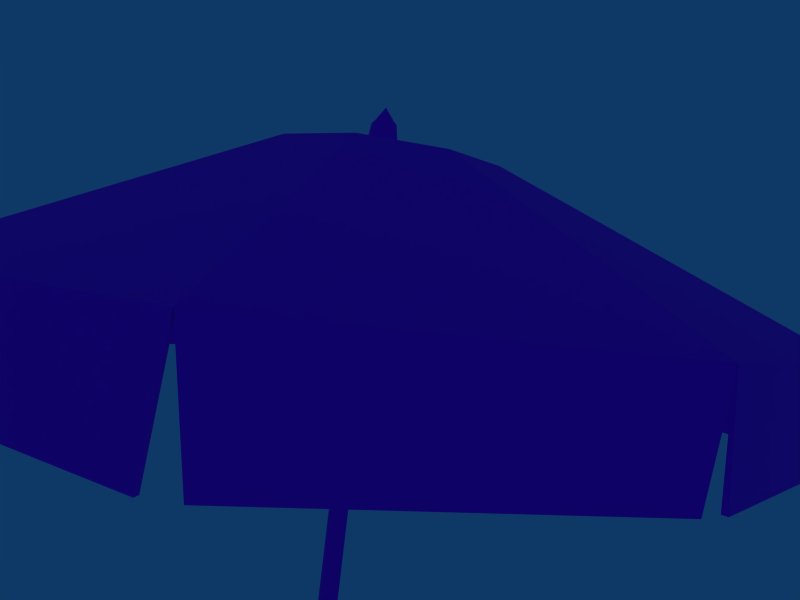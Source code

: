 # Source: cafe_table_001.blend  (saved by Blender 3.0.42; exported with 4.5.12 LTS)
import bpy
from mathutils import Matrix  # noqa: F401  (used for matrix-valued properties, if any)

bpy.ops.wm.read_factory_settings(use_empty=True)
scene = bpy.context.scene
scene.name = 'Scene'

# ---- collections
col_collection_1 = bpy.data.collections.new('Collection 1'); scene.collection.children.link(col_collection_1)
col_collection_3 = bpy.data.collections.new('Collection 3'); scene.collection.children.link(col_collection_3)
col_collection_3.hide_render = True
col_collection_3.hide_viewport = True

# ---- images (referenced by path relative to the original .blend; pixels are not part of the script)
import os
ASSET_DIR = os.environ.get("B2B_ASSET_DIR", "")  # directory of the original .blend (textures are referenced by path, not embedded)
HERE = os.path.dirname(os.path.abspath(__file__))  # packed textures are extracted next to this script under _unpacked/

def load_image(name, relpath, width, height, colorspace="sRGB"):
    """Load a texture the original file referenced (path relative to the .blend, or extracted next to this script)."""
    p = next((c for c in (os.path.join(HERE, relpath), os.path.join(ASSET_DIR, relpath)) if relpath and os.path.exists(c)), "")
    if p:
        img = bpy.data.images.load(p, check_existing=True)
        img.name = name
    else:  # same state as the original file: an image datablock whose file is absent (Cycles renders it pink)
        img = bpy.data.images.new(name, width, height)
        img.source = "FILE"
        img.filepath = "//" + (relpath or name)
    img.colorspace_settings.name = colorspace
    return img
img_cafe_table_001_tx512_png = load_image('cafe_table_001_tx512.png', 'cafe_table_001_tx512.png', 1024, 1024, 'sRGB')

# ---- materials (node trees are filled in below, after node groups)
mat_material = bpy.data.materials.new('Material')

# ---- material node trees
mat_material.use_nodes = True; mat_material.node_tree.nodes.clear()
_N = mat_material.node_tree.nodes; _L = mat_material.node_tree.links
n0 = _N.new('ShaderNodeBsdfPrincipled'); n0.name = 'Principled BSDF'; n0.location = (10, 300)
n0.distribution = 'GGX'
n0.subsurface_method = 'RANDOM_WALK_SKIN'
n0.inputs[3].default_value = 1.45
n0.inputs[27].default_value = (0.0, 0.0, 0.0, 1.0)
n0.inputs[28].default_value = 1.0
n1 = _N.new('ShaderNodeOutputMaterial'); n1.name = 'Material Output'; n1.location = (300, 300)
n2 = _N.new('ShaderNodeTexImage'); n2.name = 'Image Texture'; n2.location = (-280, 280)
n2.image = img_cafe_table_001_tx512_png
_L.new(n0.outputs[0], n1.inputs[0])
_L.new(n2.outputs[0], n0.inputs[0])
n1.is_active_output = True

# ---- world
world_world = bpy.data.worlds.new('World'); scene.world = world_world
world_world.color = (0.05656, 0.2208, 0.4)
world_world.use_sun_shadow = False
world_world.sun_shadow_jitter_overblur = 0.0
world_world.cycles.sampling_method = 'MANUAL'
world_world.cycles.sample_map_resolution = 256

# ---- cameras
cam_camera = bpy.data.cameras.new('Camera')
cam_camera.passepartout_alpha = 0.2
cam_camera.clip_end = 100.0
cam_camera.lens = 35.0
cam_camera.sensor_width = 32.0
cam_camera.sensor_height = 18.0
cam_camera.ortho_scale = 7.314
cam_camera.show_passepartout = False
cam_camera.show_safe_areas = True
cam_camera.dof.focus_distance = 0.0
cam_camera.dof.aperture_fstop = 128.0

# ---- lights
light_spot = bpy.data.lights.new('Spot', 'POINT')
light_spot.transmission_factor = 0.0
light_spot.cutoff_distance = 30.0
light_spot.energy = 100.0
light_spot.shadow_buffer_clip_start = 8.0
light_spot.shadow_soft_size = 1.0
light_spot.shadow_maximum_resolution = 0.006
light_spot.use_absolute_resolution = True
light_spot.cycles.use_multiple_importance_sampling = False

# ---- meshes
me_cafe_table = bpy.data.meshes.new('cafe_table')
me_cafe_table.from_pydata([(0.406, 0.406, 0.8322), (0.406, -0.406, 0.8322), (-0.406, -0.406, 0.8322), (-0.406, 0.406, 0.8322), (0.3999, 0.399, 0.9013), (0.3999, -0.399, 0.9013), (-0.4001, -0.399, 0.9013), (-0.4001, 0.399, 0.9013), (-0.3753, -0.4702, 0.8271), (-0.3753, 0.4702, 0.8271), (-0.3753, 0.4702, 0.903), (-0.3753, -0.4702, 0.903), (0.3749, 0.4702, 0.8271), (0.3749, 0.4702, 0.903), (0.3749, -0.4702, 0.903), (0.3749, -0.4702, 0.8271), (0.4702, 0.3731, 0.8271), (-0.4702, 0.373, 0.8271), (-0.4702, 0.373, 0.903), (0.4702, 0.3731, 0.903), (-0.3753, 0.373, 0.8271), (0.3749, 0.373, 0.8271), (-0.3753, -0.3731, 0.8271), (0.3749, -0.3731, 0.8271), (-0.4702, -0.373, 0.8271), (-0.4702, -0.373, 0.903), (0.4702, -0.373, 0.903), (0.4702, -0.373, 0.8271), (-0.4183, -0.4161, 0.00275), (-0.5009, -0.4161, 0.00275), (-0.5009, -0.5006, 0.00275), (-0.4183, -0.5006, 0.00275), (0.418, -0.4161, 0.00275), (0.5008, -0.4161, 0.00275), (0.418, -0.5006, 0.00275), (0.5008, -0.5006, 0.00275), (0.5008, 0.4161, 0.00275), (0.418, 0.4161, 0.00275), (0.5008, 0.5006, 0.00275), (-0.5009, 0.4161, 0.00275), (-0.4183, 0.4161, 0.00275), (-0.5009, 0.5006, 0.00275), (0.418, 0.5006, 0.00275), (-0.4183, 0.5006, 0.00275), (-0.4174, -0.4153, 0.01943), (-0.5003, -0.4152, 0.01943), (-0.4393, -0.4391, 0.01935), (-0.4174, -0.5, 0.01943), (-0.5003, 0.4153, 0.01822), (-0.4175, 0.4153, 0.01822), (-0.4394, 0.4391, 0.01829), (-0.4175, 0.5001, 0.01822), (0.5003, -0.4153, 0.01784), (0.4172, -0.4153, 0.01784), (0.4172, -0.5001, 0.01784), (0.4393, -0.4392, 0.01796), (0.417, 0.4152, 0.02011), (0.5002, 0.4152, 0.02011), (0.4393, 0.4391, 0.01995), (0.417, 0.5, 0.02011), (-0.3753, -0.3731, 0.8271), (0.3749, -0.3731, 0.8271), (-0.3753, 0.373, 0.8271), (0.3749, 0.373, 0.8271), (0.3607, 0.3589, 0.8647), (-0.3611, 0.3589, 0.8647), (0.3607, -0.3589, 0.8647), (-0.3611, -0.3589, 0.8647), (-0.00018, 0.4702, 0.8271), (-0.00018, 0.4702, 0.903), (-0.0001803, -0.4702, 0.903), (-0.0001801, -0.4702, 0.8271), (-0.00018, 0.373, 0.8271), (-0.0001801, -0.3731, 0.8271), (-6.669e-05, 0.3797, 0.8996), (-6.702e-05, -0.3797, 0.8996), (-0.0001801, -0.3731, 0.8271), (-0.0001571, 0.373, 0.8271), (-0.00018, 0.3589, 0.8647), (-0.0001581, -0.3589, 0.8647), (0.4702, 1.022e-05, 0.8271), (0.3749, -1.865e-05, 0.8271), (0.4702, 9.964e-06, 0.903), (-0.4702, -5.69e-06, 0.903), (-0.3753, -1.854e-05, 0.8271), (-0.4702, -5.648e-06, 0.8271), (-0.3808, -2.444e-05, 0.8996), (0.3807, -1.542e-06, 0.8996), (-0.3753, -4.131e-05, 0.8271), (0.3749, -1.865e-05, 0.8271), (0.3607, -4.057e-05, 0.8647), (-0.3611, -1.854e-05, 0.8647), (-7.634e-05, -0.03513, 0.9069), (-7.631e-05, 0.0351, 0.9069), (0.03513, -1.3e-05, 0.9069), (-0.03529, -1.512e-05, 0.9069), (-0.023, -0.02287, 0.9079), (0.02284, 0.02285, 0.9079), (0.02284, -0.02287, 0.9079), (-0.023, 0.02285, 0.9079), (-9.624e-05, 0.03317, 0.8789), (-9.421e-05, -0.0332, 0.8789), (0.03328, -1.606e-05, 0.8789), (-0.03347, -1.402e-05, 0.8789), (-0.02183, 0.02159, 0.878), (0.02163, -0.02162, 0.878), (0.02162, 0.02159, 0.878), (-0.02183, -0.02162, 0.878), (-0.01885, 0.0187, 0.2554), (0.01869, -0.01873, 0.2554), (0.01869, 0.01871, 0.2554), (-0.01885, -0.01873, 0.2554), (-0.02891, -1.474e-05, 0.2554), (0.02875, -1.3e-05, 0.2554), (-7.67e-05, 0.02874, 0.2554), (-7.673e-05, -0.02877, 0.2554), (-0.02891, -1.474e-05, 2.679), (-0.01885, 0.0187, 2.679), (-7.67e-05, 0.02874, 2.679), (0.01869, -0.01873, 2.679), (0.02875, -1.3e-05, 2.679), (-7.673e-05, -0.02877, 2.679), (0.01869, 0.01871, 2.679), (-0.01885, -0.01873, 2.679), (-0.04282, -1.558e-05, 0.2554), (-0.02791, 0.02774, 0.2554), (-7.585e-05, 0.04262, 0.2554), (0.02775, -0.02777, 0.2554), (0.04267, -1.301e-05, 0.2554), (-7.588e-05, -0.04264, 0.2554), (0.02775, 0.02774, 0.2554), (-0.02791, -0.02777, 0.2554), (-0.04282, -1.558e-05, 0.189), (-0.02791, 0.02774, 0.189), (-7.585e-05, 0.04262, 0.189), (0.02775, -0.02777, 0.189), (0.04267, -1.301e-05, 0.189), (-7.588e-05, -0.04264, 0.189), (0.02775, 0.02774, 0.189), (-0.02791, -0.02777, 0.189), (-0.034, -1.504e-05, 0.189), (-0.02216, 0.02201, 0.189), (-7.639e-05, 0.03382, 0.189), (0.02201, -0.02204, 0.189), (0.03385, -1.3e-05, 0.189), (-7.642e-05, -0.03385, 0.189), (0.02201, 0.02201, 0.189), (-0.02216, -0.02204, 0.189), (-0.034, -1.504e-05, 0.1446), (-0.02216, 0.02201, 0.1446), (-7.639e-05, 0.03382, 0.1446), (0.02201, -0.02204, 0.1446), (0.03385, -1.3e-05, 0.1446), (-7.642e-05, -0.03385, 0.1446), (0.02201, 0.02201, 0.1446), (-0.02216, -0.02204, 0.1446), (-0.2187, -2.622e-05, 0.1065), (-0.1424, 0.1419, 0.1065), (-6.504e-05, 0.218, 0.1065), (0.1423, -0.142, 0.1065), (0.2186, -1.307e-05, 0.1065), (-6.523e-05, -0.2181, 0.1065), (0.1423, 0.1419, 0.1065), (-0.1424, -0.142, 0.1065), (-0.1424, 0.1419, 0.01354), (-0.2187, -2.622e-05, 0.01354), (-6.504e-05, 0.218, 0.01354), (0.1423, -0.142, 0.01354), (0.2186, -1.307e-05, 0.01354), (-6.523e-05, -0.2181, 0.01354), (0.1423, 0.1419, 0.01354), (-0.1424, -0.142, 0.01354), (-0.105, 0.1046, 0.002975), (-0.1613, -2.275e-05, 0.002975), (-6.857e-05, 0.1608, 0.002975), (0.1049, -0.1047, 0.002975), (0.1611, -1.305e-05, 0.002975), (-6.87e-05, -0.1608, 0.002975), (0.1049, 0.1047, 0.002975), (-0.105, -0.1047, 0.002975), (-7.847e-05, -1.299e-05, 0.002975), (-0.1473, 0.1468, 0.06216), (-0.2262, -2.667e-05, 0.06216), (-6.458e-05, 0.2255, 0.06216), (0.1471, -0.1468, 0.06216), (0.226, -1.307e-05, 0.06216), (-6.478e-05, -0.2255, 0.06216), (0.1471, 0.1468, 0.06216), (-0.1473, -0.1468, 0.06216), (-0.308, -3.162e-05, 2.649), (-0.2005, 0.1999, 2.649), (-5.954e-05, 0.3071, 2.649), (0.2004, -0.1999, 2.649), (0.3078, -1.31e-05, 2.649), (-5.981e-05, -0.3071, 2.649), (0.2004, 0.1999, 2.649), (-0.2005, -0.1999, 2.649), (-0.8653, 0.8628, 2.232), (-1.329, -9.334e-05, 2.232), (3.257e-06, 1.325, 2.232), (0.8652, -0.8629, 2.232), (1.329, -1.341e-05, 2.232), (2.132e-06, -1.326, 2.232), (0.8652, 0.8629, 2.232), (-0.8653, -0.863, 2.232), (0.8231, -0.8854, 1.953), (0.04208, -1.303, 1.953), (-0.0327, -1.308, 1.953), (-0.8326, -0.8804, 1.953), (-1.314, -0.0274, 1.953), (-0.88, -0.8357, 1.953), (-0.8837, 0.8286, 1.953), (-1.311, 0.0341, 1.953), (-0.8324, 0.8804, 1.953), (-0.0329, 1.308, 1.953), (0.04547, 1.301, 1.953), (0.8197, 0.8872, 1.953), (1.31, 0.03582, 1.953), (0.8845, 0.8271, 1.953), (0.8799, -0.8356, 1.953), (1.314, -0.02729, 1.953), (0.8344, -0.8975, 1.953), (0.04266, -1.321, 1.953), (-0.03315, -1.326, 1.953), (-0.844, -0.8925, 1.953), (-0.892, -0.8471, 1.953), (-1.332, -0.02777, 1.953), (-1.329, 0.03457, 1.953), (-0.8957, 0.84, 1.953), (-0.8438, 0.8925, 1.953), (-0.03335, 1.326, 1.953), (0.8309, 0.8993, 1.953), (0.04609, 1.319, 1.953), (1.328, 0.03631, 1.953), (0.8966, 0.8384, 1.953), (1.332, -0.02766, 1.953), (0.8919, -0.8471, 1.953), (0.8704, -0.869, 2.234), (-0.0005625, -1.336, 2.234), (-0.8713, -0.8665, 2.234), (-1.333, -0.0005897, 2.234), (-0.8697, 0.8662, 2.234), (-0.0002743, 1.332, 2.234), (0.8717, 0.8682, 2.234), (1.338, -0.0003288, 2.234), (0.001604, -0.3484, 2.667), (0.2277, -0.2272, 2.667), (-0.3443, -0.001753, 2.667), (-0.2244, -0.2265, 2.667), (-0.224, 0.2232, 2.667), (0.001679, 0.3441, 2.667), (0.228, 0.2238, 2.667), (0.349, -0.001686, 2.667), (0.000702, -0.04645, 2.702), (0.03064, -0.0304, 2.702), (-0.04511, -0.0005458, 2.702), (-0.02923, -0.03031, 2.702), (-0.02918, 0.02925, 2.702), (0.0007119, 0.04525, 2.702), (0.03069, 0.02932, 2.702), (0.04671, -0.0005368, 2.702), (0.0007216, -0.03751, 2.757), (0.02482, -0.02459, 2.757), (-0.03616, -0.0005563, 2.757), (-0.02337, -0.02452, 2.757), (-0.02333, 0.02343, 2.757), (0.0007296, 0.03631, 2.757), (0.02486, 0.02348, 2.757), (0.03776, -0.0005491, 2.757), (0.0007433, -0.0276, 2.768), (0.01838, -0.01815, 2.768), (-0.01689, -0.0181, 2.768), (-0.02624, -0.000568, 2.768), (-0.01685, 0.01698, 2.768), (0.0007492, 0.02641, 2.768), (0.0184, 0.01702, 2.768), (0.02784, -0.0005627, 2.768), (0.0008026, -0.0005998, 2.805)], [], [(0, 4, 19, 16), (1, 5, 14, 15), (2, 6, 25, 24), (4, 0, 12, 13), (9, 3, 7, 10), (11, 6, 2, 8), (12, 68, 69, 13), (14, 70, 71, 15), (13, 69, 74, 4), (15, 71, 73, 23), (20, 9, 68, 72), (18, 83, 86, 7), (18, 7, 3, 17), (19, 82, 80, 16), (4, 87, 82, 19), (16, 80, 81, 21), (26, 5, 1, 27), (6, 11, 70, 75), (24, 85, 84, 22), (25, 83, 85, 24), (24, 22, 44, 45), (2, 24, 45, 46), (22, 8, 47, 44), (23, 27, 52, 53), (15, 23, 53, 54), (27, 1, 55, 52), (16, 21, 56, 57), (0, 16, 57, 58), (20, 17, 48, 49), (17, 3, 50, 48), (21, 12, 59, 56), (9, 20, 49, 51), (1, 15, 54, 55), (12, 0, 58, 59), (8, 2, 46, 47), (3, 9, 51, 50), (33, 35, 34, 32), (39, 41, 43, 40), (31, 30, 29, 28), (38, 36, 37, 42), (46, 30, 31, 47), (47, 31, 28, 44), (45, 29, 30, 46), (44, 28, 29, 45), (51, 43, 41, 50), (49, 40, 43, 51), (50, 41, 39, 48), (48, 39, 40, 49), (54, 34, 35, 55), (55, 35, 33, 52), (53, 32, 34, 54), (52, 33, 32, 53), (58, 38, 42, 59), (59, 42, 37, 56), (57, 36, 38, 58), (56, 37, 36, 57), (23, 73, 76, 61), (22, 84, 88, 60), (21, 81, 89, 63), (20, 72, 77, 62), (62, 77, 78, 65), (63, 89, 90, 64), (60, 88, 91, 67), (61, 76, 79, 66), (76, 60, 67, 79), (77, 63, 64, 78), (72, 21, 63, 77), (73, 22, 60, 76), (70, 14, 5, 75), (68, 12, 21, 72), (71, 8, 22, 73), (69, 10, 7, 74), (70, 11, 8, 71), (68, 9, 10, 69), (88, 62, 65, 91), (89, 61, 66, 90), (81, 23, 61, 89), (84, 20, 62, 88), (83, 18, 17, 85), (85, 17, 20, 84), (80, 27, 23, 81), (87, 5, 26, 82), (82, 26, 27, 80), (83, 25, 6, 86), (6, 96, 95, 86), (6, 75, 92, 96), (4, 97, 94, 87), (4, 74, 93, 97), (5, 98, 92, 75), (5, 87, 94, 98), (7, 99, 93, 74), (7, 86, 95, 99), (65, 104, 103, 91), (65, 78, 100, 104), (66, 105, 102, 90), (66, 79, 101, 105), (64, 106, 100, 78), (64, 90, 102, 106), (67, 107, 101, 79), (67, 91, 103, 107), (95, 103, 104, 99), (95, 96, 107, 103), (92, 101, 107, 96), (92, 98, 105, 101), (93, 99, 104, 100), (93, 100, 106, 97), (94, 97, 106, 102), (94, 102, 105, 98), (108, 112, 116, 117), (108, 117, 118, 114), (109, 113, 120, 119), (109, 119, 121, 115), (110, 114, 118, 122), (110, 122, 120, 113), (111, 115, 121, 123), (111, 123, 116, 112), (112, 108, 125, 124), (114, 126, 125, 108), (113, 109, 127, 128), (115, 129, 127, 109), (114, 110, 130, 126), (113, 128, 130, 110), (115, 111, 131, 129), (112, 124, 131, 111), (124, 125, 133, 132), (126, 134, 133, 125), (128, 127, 135, 136), (129, 137, 135, 127), (126, 130, 138, 134), (128, 136, 138, 130), (129, 131, 139, 137), (124, 132, 139, 131), (132, 133, 141, 140), (134, 142, 141, 133), (136, 135, 143, 144), (137, 145, 143, 135), (134, 138, 146, 142), (136, 144, 146, 138), (137, 139, 147, 145), (132, 140, 147, 139), (140, 141, 149, 148), (142, 150, 149, 141), (144, 143, 151, 152), (145, 153, 151, 143), (142, 146, 154, 150), (144, 152, 154, 146), (145, 147, 155, 153), (140, 148, 155, 147), (148, 149, 157, 156), (150, 158, 157, 149), (152, 151, 159, 160), (153, 161, 159, 151), (150, 154, 162, 158), (152, 160, 162, 154), (153, 155, 163, 161), (148, 156, 163, 155), (156, 157, 181, 182), (158, 183, 181, 157), (160, 159, 184, 185), (161, 186, 184, 159), (158, 162, 187, 183), (160, 185, 187, 162), (161, 163, 188, 186), (156, 182, 188, 163), (165, 164, 172, 173), (166, 174, 172, 164), (168, 167, 175, 176), (169, 177, 175, 167), (166, 170, 178, 174), (168, 176, 178, 170), (169, 171, 179, 177), (165, 173, 179, 171), (173, 172, 180), (174, 180, 172), (176, 175, 180), (177, 180, 175), (174, 178, 180), (176, 180, 178), (177, 179, 180), (173, 180, 179), (188, 182, 165, 171), (188, 171, 169, 186), (187, 185, 168, 170), (187, 170, 166, 183), (184, 186, 169, 167), (184, 167, 168, 185), (181, 183, 166, 164), (181, 164, 165, 182), (117, 116, 189, 190), (117, 190, 191, 118), (119, 120, 193, 192), (119, 192, 194, 121), (122, 118, 191, 195), (122, 195, 193, 120), (123, 121, 194, 196), (123, 196, 189, 116), (190, 189, 198, 197), (190, 197, 199, 191), (192, 193, 201, 200), (192, 200, 202, 194), (195, 191, 199, 203), (195, 203, 201, 193), (196, 194, 202, 204), (196, 204, 198, 189), (200, 205, 206, 202), (204, 202, 207, 208), (204, 210, 209, 198), (197, 198, 212, 211), (197, 213, 214, 199), (203, 199, 215, 216), (203, 218, 217, 201), (200, 201, 220, 219), (205, 221, 222, 206), (208, 207, 223, 224), (210, 225, 226, 209), (211, 212, 227, 228), (213, 229, 230, 214), (216, 215, 232, 231), (218, 234, 233, 217), (219, 220, 235, 236), (221, 237, 238, 222), (224, 223, 238, 239), (225, 239, 240, 226), (228, 227, 240, 241), (229, 241, 242, 230), (231, 232, 242, 243), (234, 243, 244, 233), (236, 235, 244, 237), (204, 208, 224, 239), (210, 204, 239, 225), (198, 209, 226, 240), (212, 198, 240, 227), (197, 211, 228, 241), (213, 197, 241, 229), (199, 214, 230, 242), (215, 199, 242, 232), (203, 216, 231, 243), (218, 203, 243, 234), (201, 244, 235, 220), (217, 233, 244, 201), (200, 219, 236, 237), (200, 237, 221, 205), (202, 206, 222, 238), (202, 238, 223, 207), (237, 246, 245, 238), (239, 248, 247, 240), (241, 240, 247, 249), (241, 249, 250, 242), (243, 242, 250, 251), (243, 251, 252, 244), (237, 244, 252, 246), (239, 238, 245, 248), (246, 254, 253, 245), (248, 256, 255, 247), (249, 247, 255, 257), (249, 257, 258, 250), (251, 250, 258, 259), (251, 259, 260, 252), (246, 252, 260, 254), (248, 245, 253, 256), (254, 262, 261, 253), (256, 264, 263, 255), (257, 255, 263, 265), (257, 265, 266, 258), (259, 258, 266, 267), (259, 267, 268, 260), (254, 260, 268, 262), (256, 253, 261, 264), (262, 270, 269, 261), (264, 271, 272, 263), (265, 263, 272, 273), (265, 273, 274, 266), (267, 266, 274, 275), (267, 275, 276, 268), (262, 268, 276, 270), (264, 261, 269, 271), (270, 277, 269), (271, 277, 272), (273, 272, 277), (273, 277, 274), (275, 274, 277), (275, 277, 276), (270, 276, 277), (271, 269, 277)])
_uv = me_cafe_table.uv_layers.new(name='UVMap')
_uv.uv.foreach_set('vector', [0.4565, 0.03382, 0.4696, 0.03382, 0.4696, 0.04686, 0.4565, 0.04686, 0.4565, 0.09622, 0.4696, 0.09622, 0.4696, 0.1095, 0.4565, 0.1095, 0.4565, 0.1631, 0.4696, 0.1631, 0.4696, 0.1766, 0.4565, 0.1766, 0.4696, 0.03382, 0.4565, 0.03382, 0.4565, 0.02217, 0.4696, 0.02217, 0.4565, 0.2417, 0.4565, 0.2291, 0.4696, 0.2291, 0.4696, 0.2417, 0.4696, 0.1515, 0.4696, 0.1631, 0.4565, 0.1631, 0.4565, 0.1515, 0.4433, 0.9241, 0.4433, 0.791, 0.4694, 0.791, 0.4694, 0.9241, 0.09352, 0.9241, 0.09352, 0.791, 0.1197, 0.791, 0.1197, 0.9241, 0.1442, 0.2699, 0.2738, 0.2699, 0.2738, 0.2981, 0.1442, 0.2981, 0.1197, 0.9241, 0.1197, 0.791, 0.153, 0.791, 0.153, 0.9241, 0.4121, 0.6601, 0.4433, 0.6601, 0.4433, 0.791, 0.4121, 0.791, 0.4311, 0.2981, 0.4311, 0.4272, 0.4034, 0.4272, 0.4034, 0.2981, 0.4696, 0.217, 0.4696, 0.2291, 0.4565, 0.2291, 0.4565, 0.217, 0.4121, 0.9803, 0.2807, 0.9803, 0.2807, 0.9542, 0.4121, 0.9542, 0.1442, 0.2981, 0.1442, 0.4272, 0.1164, 0.4272, 0.1164, 0.2981, 0.4121, 0.9542, 0.2807, 0.9542, 0.2807, 0.9241, 0.4121, 0.9241, 0.4696, 0.08447, 0.4696, 0.09622, 0.4565, 0.09622, 0.4565, 0.08447, 0.4034, 0.5563, 0.4034, 0.5845, 0.2738, 0.5845, 0.2738, 0.5563, 0.153, 0.6299, 0.2807, 0.6299, 0.2807, 0.6601, 0.153, 0.6601, 0.153, 0.6037, 0.2807, 0.6037, 0.2807, 0.6299, 0.153, 0.6299, 0.4565, 0.1766, 0.4565, 0.1928, 0.3101, 0.1928, 0.3101, 0.1766, 0.4565, 0.1631, 0.4565, 0.1766, 0.3101, 0.1766, 0.3101, 0.1631, 0.4565, 0.1357, 0.4565, 0.1515, 0.3101, 0.1515, 0.3101, 0.1357, 0.4565, 0.06893, 0.4565, 0.08447, 0.3101, 0.08447, 0.3101, 0.06893, 0.4565, 0.1095, 0.4565, 0.1261, 0.3101, 0.1261, 0.3101, 0.1095, 0.4565, 0.08447, 0.4565, 0.09622, 0.3101, 0.09622, 0.3101, 0.08447, 0.4565, 0.04686, 0.4565, 0.06321, 0.3101, 0.06321, 0.3101, 0.04686, 0.4565, 0.03382, 0.4565, 0.04686, 0.3101, 0.04686, 0.3101, 0.03382, 0.4565, 0.2013, 0.4565, 0.217, 0.3101, 0.217, 0.3101, 0.2013, 0.4565, 0.217, 0.4565, 0.2291, 0.3101, 0.2291, 0.3101, 0.217, 0.4565, 0.00604, 0.4565, 0.02217, 0.3101, 0.02217, 0.3101, 0.00604, 0.4565, 0.2417, 0.4565, 0.2584, 0.3101, 0.2584, 0.3101, 0.2417, 0.4565, 0.09622, 0.4565, 0.1095, 0.3101, 0.1095, 0.3101, 0.09622, 0.4565, 0.02217, 0.4565, 0.03382, 0.3101, 0.03382, 0.3101, 0.02217, 0.4565, 0.1515, 0.4565, 0.1631, 0.3101, 0.1631, 0.3101, 0.1515, 0.4565, 0.2291, 0.4565, 0.2417, 0.3101, 0.2417, 0.3101, 0.2291, 0.2916, 0.1741, 0.2696, 0.1741, 0.2696, 0.1525, 0.2916, 0.1525, 0.2703, 0.1797, 0.2923, 0.1797, 0.2923, 0.2012, 0.2703, 0.2012, 0.2699, 0.2577, 0.2699, 0.2362, 0.2919, 0.2362, 0.2919, 0.2577, 0.2926, 0.2284, 0.2706, 0.2284, 0.2706, 0.2068, 0.2926, 0.2068, 0.3101, 0.1631, 0.3013, 0.1631, 0.3013, 0.1515, 0.3101, 0.1515, 0.3101, 0.1515, 0.3013, 0.1515, 0.3013, 0.1357, 0.3101, 0.1357, 0.3101, 0.1766, 0.3013, 0.1766, 0.3013, 0.1631, 0.3101, 0.1631, 0.3101, 0.1928, 0.3013, 0.1928, 0.3013, 0.1766, 0.3101, 0.1766, 0.3101, 0.2417, 0.3013, 0.2417, 0.3013, 0.2291, 0.3101, 0.2291, 0.3101, 0.2584, 0.3013, 0.2584, 0.3013, 0.2417, 0.3101, 0.2417, 0.3101, 0.2291, 0.3013, 0.2291, 0.3013, 0.217, 0.3101, 0.217, 0.3101, 0.217, 0.3013, 0.217, 0.3013, 0.2013, 0.3101, 0.2013, 0.3101, 0.1095, 0.3013, 0.1095, 0.3013, 0.09622, 0.3101, 0.09622, 0.3101, 0.09622, 0.3013, 0.09622, 0.3013, 0.08447, 0.3101, 0.08447, 0.3101, 0.1261, 0.3013, 0.1261, 0.3013, 0.1095, 0.3101, 0.1095, 0.3101, 0.08447, 0.3013, 0.08447, 0.3013, 0.06893, 0.3101, 0.06893, 0.3101, 0.03382, 0.3013, 0.03382, 0.3013, 0.02217, 0.3101, 0.02217, 0.3101, 0.02217, 0.3013, 0.02217, 0.3013, 0.00604, 0.3101, 0.00604, 0.3101, 0.04686, 0.3013, 0.04686, 0.3013, 0.03382, 0.3101, 0.03382, 0.3101, 0.06321, 0.3013, 0.06321, 0.3013, 0.04686, 0.3101, 0.04686, 0.153, 0.9241, 0.153, 0.791, 0.1581, 0.791, 0.1581, 0.9157, 0.153, 0.6601, 0.2807, 0.6601, 0.2807, 0.6679, 0.1581, 0.6679, 0.4121, 0.9241, 0.2807, 0.9241, 0.2807, 0.9157, 0.4052, 0.9157, 0.4121, 0.6601, 0.4121, 0.791, 0.4052, 0.791, 0.4052, 0.6679, 0.4052, 0.6679, 0.4052, 0.791, 0.3991, 0.791, 0.3991, 0.6737, 0.4052, 0.9157, 0.2807, 0.9157, 0.2807, 0.9102, 0.3991, 0.9102, 0.1581, 0.6679, 0.2807, 0.6679, 0.2807, 0.6737, 0.164, 0.6737, 0.1581, 0.9157, 0.1581, 0.791, 0.164, 0.791, 0.164, 0.9102, 0.1581, 0.791, 0.1581, 0.6679, 0.164, 0.6737, 0.164, 0.791, 0.4052, 0.791, 0.4052, 0.9157, 0.3991, 0.9102, 0.3991, 0.791, 0.4121, 0.791, 0.4121, 0.9241, 0.4052, 0.9157, 0.4052, 0.791, 0.153, 0.791, 0.153, 0.6601, 0.1581, 0.6679, 0.1581, 0.791, 0.2738, 0.5845, 0.1442, 0.5845, 0.1442, 0.5563, 0.2738, 0.5563, 0.4433, 0.791, 0.4433, 0.9241, 0.4121, 0.9241, 0.4121, 0.791, 0.1197, 0.791, 0.1197, 0.6601, 0.153, 0.6601, 0.153, 0.791, 0.2738, 0.2699, 0.4034, 0.2699, 0.4034, 0.2981, 0.2738, 0.2981, 0.09352, 0.791, 0.09352, 0.6601, 0.1197, 0.6601, 0.1197, 0.791, 0.4433, 0.791, 0.4433, 0.6601, 0.4694, 0.6601, 0.4694, 0.791, 0.2807, 0.6679, 0.4052, 0.6679, 0.3991, 0.6737, 0.2807, 0.6737, 0.2807, 0.9157, 0.1581, 0.9157, 0.164, 0.9102, 0.2807, 0.9102, 0.2807, 0.9241, 0.153, 0.9241, 0.1581, 0.9157, 0.2807, 0.9157, 0.2807, 0.6601, 0.4121, 0.6601, 0.4052, 0.6679, 0.2807, 0.6679, 0.2807, 0.6037, 0.4121, 0.6037, 0.4121, 0.6299, 0.2807, 0.6299, 0.2807, 0.6299, 0.4121, 0.6299, 0.4121, 0.6601, 0.2807, 0.6601, 0.2807, 0.9542, 0.153, 0.9542, 0.153, 0.9241, 0.2807, 0.9241, 0.1442, 0.4272, 0.1442, 0.5563, 0.1164, 0.5563, 0.1164, 0.4272, 0.2807, 0.9803, 0.153, 0.9803, 0.153, 0.9542, 0.2807, 0.9542, 0.4311, 0.4272, 0.4311, 0.5563, 0.4034, 0.5563, 0.4034, 0.4272, 0.4034, 0.5563, 0.2845, 0.4379, 0.2903, 0.4272, 0.4034, 0.4272, 0.4034, 0.5563, 0.2738, 0.5563, 0.2738, 0.4436, 0.2845, 0.4379, 0.1442, 0.2981, 0.263, 0.4165, 0.2573, 0.4272, 0.1442, 0.4272, 0.1442, 0.2981, 0.2738, 0.2981, 0.2738, 0.4108, 0.263, 0.4165, 0.1442, 0.5563, 0.263, 0.4379, 0.2738, 0.4436, 0.2738, 0.5563, 0.1442, 0.5563, 0.1442, 0.4272, 0.2573, 0.4272, 0.263, 0.4379, 0.4034, 0.2981, 0.2845, 0.4165, 0.2738, 0.4108, 0.2738, 0.2981, 0.4034, 0.2981, 0.4034, 0.4272, 0.2903, 0.4272, 0.2845, 0.4165, 0.3991, 0.6737, 0.2936, 0.7755, 0.2807, 0.7713, 0.2807, 0.6737, 0.3991, 0.6737, 0.3991, 0.791, 0.3001, 0.7906, 0.2936, 0.7755, 0.164, 0.9102, 0.2695, 0.8032, 0.2807, 0.8097, 0.2807, 0.9102, 0.164, 0.9102, 0.164, 0.791, 0.263, 0.7906, 0.2695, 0.8032, 0.3991, 0.9102, 0.2936, 0.8032, 0.3001, 0.7906, 0.3991, 0.791, 0.3991, 0.9102, 0.2807, 0.9102, 0.2807, 0.8097, 0.2936, 0.8032, 0.164, 0.6737, 0.2695, 0.7755, 0.263, 0.7906, 0.164, 0.791, 0.164, 0.6737, 0.2807, 0.6737, 0.2807, 0.7713, 0.2695, 0.7755, 0.2807, 0.7788, 0.2807, 0.7713, 0.2936, 0.7755, 0.2887, 0.7834, 0.2807, 0.7788, 0.2745, 0.7834, 0.2695, 0.7755, 0.2807, 0.7713, 0.2698, 0.79, 0.263, 0.7906, 0.2695, 0.7755, 0.2745, 0.7834, 0.2698, 0.79, 0.2745, 0.7993, 0.2695, 0.8032, 0.263, 0.7906, 0.2932, 0.79, 0.2887, 0.7834, 0.2936, 0.7755, 0.3001, 0.7906, 0.2932, 0.79, 0.3001, 0.7906, 0.2936, 0.8032, 0.2887, 0.7993, 0.2807, 0.8039, 0.2887, 0.7993, 0.2936, 0.8032, 0.2807, 0.8097, 0.2807, 0.8039, 0.2807, 0.8097, 0.2695, 0.8032, 0.2745, 0.7993, 0.01477, 0.04283, 0.02314, 0.04285, 0.0211, 0.9968, 0.01274, 0.9968, 0.01477, 0.04283, 0.01274, 0.9968, 0.004363, 0.9968, 0.006396, 0.04281, 0.04825, 0.0429, 0.05662, 0.04292, 0.05458, 0.9969, 0.04622, 0.9969, 0.04825, 0.0429, 0.04622, 0.9969, 0.03784, 0.9969, 0.03988, 0.04288, 0.06498, 0.04293, 0.07336, 0.04295, 0.07132, 0.997, 0.06295, 0.9969, 0.06498, 0.04293, 0.06295, 0.9969, 0.05458, 0.9969, 0.05662, 0.04292, 0.0315, 0.04286, 0.03988, 0.04288, 0.03784, 0.9969, 0.02947, 0.9969, 0.0315, 0.04286, 0.02947, 0.9969, 0.0211, 0.9968, 0.02314, 0.04285, 0.02314, 0.04285, 0.01477, 0.04283, 0.01442, 0.0391, 0.02296, 0.03909, 0.006396, 0.04281, 0.00566, 0.03907, 0.01442, 0.0391, 0.01477, 0.04283, 0.05662, 0.04292, 0.04825, 0.0429, 0.04829, 0.03909, 0.05676, 0.0391, 0.03988, 0.04288, 0.03984, 0.03908, 0.04829, 0.03909, 0.04825, 0.0429, 0.07336, 0.04295, 0.06498, 0.04293, 0.06535, 0.03912, 0.07419, 0.03909, 0.05662, 0.04292, 0.05676, 0.0391, 0.06535, 0.03912, 0.06498, 0.04293, 0.03988, 0.04288, 0.0315, 0.04286, 0.03141, 0.03909, 0.03984, 0.03908, 0.02314, 0.04285, 0.02296, 0.03909, 0.03141, 0.03909, 0.0315, 0.04286, 0.02296, 0.03909, 0.01442, 0.0391, 0.01457, 0.02109, 0.02303, 0.02124, 0.00566, 0.03907, 0.005916, 0.02094, 0.01457, 0.02109, 0.01442, 0.0391, 0.05676, 0.0391, 0.04829, 0.03909, 0.04821, 0.02124, 0.05664, 0.02114, 0.03984, 0.03908, 0.03981, 0.02131, 0.04821, 0.02124, 0.04829, 0.03909, 0.07419, 0.03909, 0.06535, 0.03912, 0.06516, 0.02095, 0.0739, 0.02078, 0.05676, 0.0391, 0.05664, 0.02114, 0.06516, 0.02095, 0.06535, 0.03912, 0.03984, 0.03908, 0.03141, 0.03909, 0.03142, 0.02129, 0.03981, 0.02131, 0.02296, 0.03909, 0.02303, 0.02124, 0.03142, 0.02129, 0.03141, 0.03909, 0.02303, 0.02124, 0.01457, 0.02109, 0.01487, 0.01884, 0.02308, 0.01899, 0.005916, 0.02094, 0.006896, 0.01874, 0.01487, 0.01884, 0.01457, 0.02109, 0.05664, 0.02114, 0.04821, 0.02124, 0.04818, 0.01896, 0.05655, 0.01886, 0.03981, 0.02131, 0.03979, 0.01905, 0.04818, 0.01896, 0.04821, 0.02124, 0.0739, 0.02078, 0.06516, 0.02095, 0.06484, 0.01865, 0.07291, 0.01849, 0.05664, 0.02114, 0.05655, 0.01886, 0.06484, 0.01865, 0.06516, 0.02095, 0.03981, 0.02131, 0.03142, 0.02129, 0.03141, 0.01903, 0.03979, 0.01905, 0.02303, 0.02124, 0.02308, 0.01899, 0.03141, 0.01903, 0.03142, 0.02129, 0.02308, 0.01899, 0.01487, 0.01884, 0.01497, 0.004441, 0.0231, 0.004423, 0.006896, 0.01874, 0.006902, 0.004437, 0.01497, 0.004441, 0.01487, 0.01884, 0.05655, 0.01886, 0.04818, 0.01896, 0.04803, 0.004209, 0.05633, 0.004149, 0.03979, 0.01905, 0.03969, 0.004276, 0.04803, 0.004209, 0.04818, 0.01896, 0.07291, 0.01849, 0.06484, 0.01865, 0.06458, 0.004072, 0.07276, 0.003987, 0.05655, 0.01886, 0.05633, 0.004149, 0.06458, 0.004072, 0.06484, 0.01865, 0.03979, 0.01905, 0.03141, 0.01903, 0.03136, 0.00434, 0.03969, 0.004276, 0.02308, 0.01899, 0.0231, 0.004423, 0.03136, 0.00434, 0.03141, 0.01903, 0.1467, 0.1839, 0.1504, 0.1902, 0.1217, 0.2209, 0.1007, 0.1839, 0.1578, 0.1947, 0.1578, 0.2393, 0.1217, 0.2209, 0.1504, 0.1902, 0.1688, 0.1839, 0.1652, 0.1775, 0.1939, 0.1469, 0.2148, 0.1839, 0.1578, 0.1731, 0.1578, 0.1285, 0.1939, 0.1469, 0.1652, 0.1775, 0.1578, 0.1947, 0.1652, 0.1902, 0.1939, 0.2209, 0.1578, 0.2393, 0.1688, 0.1839, 0.2148, 0.1839, 0.1939, 0.2209, 0.1652, 0.1902, 0.1578, 0.1731, 0.1504, 0.1775, 0.1217, 0.1469, 0.1578, 0.1285, 0.1467, 0.1839, 0.1007, 0.1839, 0.1217, 0.1469, 0.1504, 0.1775, 0.1007, 0.1839, 0.1217, 0.2209, 0.1137, 0.2296, 0.0876, 0.1839, 0.1578, 0.2393, 0.1578, 0.2502, 0.1137, 0.2296, 0.1217, 0.2209, 0.2148, 0.1839, 0.1939, 0.1469, 0.2019, 0.1382, 0.2279, 0.1839, 0.1578, 0.1285, 0.1578, 0.1176, 0.2019, 0.1382, 0.1939, 0.1469, 0.1578, 0.2393, 0.1939, 0.2209, 0.2019, 0.2296, 0.1578, 0.2502, 0.2148, 0.1839, 0.2279, 0.1839, 0.2019, 0.2296, 0.1939, 0.2209, 0.1578, 0.1285, 0.1217, 0.1469, 0.1137, 0.1382, 0.1578, 0.1176, 0.1007, 0.1839, 0.0876, 0.1839, 0.1137, 0.1382, 0.1217, 0.1469, 0.1648, 0.06816, 0.1878, 0.02508, 0.1994, 0.0366, 0.1824, 0.06816, 0.231, 0.002086, 0.231, 0.0197, 0.1994, 0.0366, 0.1878, 0.02508, 0.2973, 0.06817, 0.2742, 0.1112, 0.2627, 0.09973, 0.2796, 0.06817, 0.231, 0.1342, 0.231, 0.1166, 0.2627, 0.09973, 0.2742, 0.1112, 0.231, 0.002086, 0.2742, 0.02508, 0.2627, 0.0366, 0.231, 0.0197, 0.2973, 0.06817, 0.2796, 0.06817, 0.2627, 0.0366, 0.2742, 0.02508, 0.231, 0.1342, 0.1878, 0.1112, 0.1994, 0.09973, 0.231, 0.1166, 0.1648, 0.06816, 0.1824, 0.06816, 0.1994, 0.09973, 0.1878, 0.1112, 0.1824, 0.06816, 0.1994, 0.0366, 0.231, 0.06816, 0.231, 0.0197, 0.231, 0.06816, 0.1994, 0.0366, 0.2796, 0.06817, 0.2627, 0.09973, 0.231, 0.06816, 0.231, 0.1166, 0.231, 0.06816, 0.2627, 0.09973, 0.231, 0.0197, 0.2627, 0.0366, 0.231, 0.06816, 0.2796, 0.06817, 0.231, 0.06816, 0.2627, 0.0366, 0.231, 0.1166, 0.1994, 0.09973, 0.231, 0.06816, 0.1824, 0.06816, 0.231, 0.06816, 0.1994, 0.09973, 0.1137, 0.1382, 0.0876, 0.1839, 0.07481, 0.1839, 0.1036, 0.1267, 0.1137, 0.1382, 0.1036, 0.1267, 0.1578, 0.1031, 0.1578, 0.1176, 0.2019, 0.2296, 0.2279, 0.1839, 0.2407, 0.1839, 0.2119, 0.2411, 0.2019, 0.2296, 0.2119, 0.2411, 0.1578, 0.2647, 0.1578, 0.2502, 0.2019, 0.1382, 0.1578, 0.1176, 0.1578, 0.1031, 0.2119, 0.1267, 0.2019, 0.1382, 0.2119, 0.1267, 0.2407, 0.1839, 0.2279, 0.1839, 0.1137, 0.2296, 0.1578, 0.2502, 0.1578, 0.2647, 0.1036, 0.2411, 0.1137, 0.2296, 0.1036, 0.2411, 0.07481, 0.1839, 0.0876, 0.1839, 0.7427, 0.2503, 0.741, 0.2537, 0.7076, 0.2537, 0.72, 0.2275, 0.7427, 0.2503, 0.72, 0.2275, 0.7465, 0.2153, 0.7465, 0.2487, 0.7503, 0.2572, 0.752, 0.2537, 0.7854, 0.2537, 0.7731, 0.28, 0.7503, 0.2572, 0.7731, 0.28, 0.7465, 0.2922, 0.7465, 0.2587, 0.7503, 0.2503, 0.7465, 0.2487, 0.7465, 0.2153, 0.7731, 0.2275, 0.7503, 0.2503, 0.7731, 0.2275, 0.7854, 0.2537, 0.752, 0.2537, 0.7427, 0.2572, 0.7465, 0.2587, 0.7465, 0.2922, 0.72, 0.28, 0.7427, 0.2572, 0.72, 0.28, 0.7076, 0.2537, 0.741, 0.2537, 0.72, 0.2275, 0.7076, 0.2537, 0.5419, 0.2537, 0.6135, 0.1203, 0.72, 0.2275, 0.6135, 0.1203, 0.7474, 0.05359, 0.7465, 0.2153, 0.7731, 0.28, 0.7854, 0.2537, 0.9511, 0.2537, 0.882, 0.3888, 0.7731, 0.28, 0.882, 0.3888, 0.7465, 0.4571, 0.7465, 0.2922, 0.7731, 0.2275, 0.7465, 0.2153, 0.7474, 0.05359, 0.882, 0.1187, 0.7731, 0.2275, 0.882, 0.1187, 0.9511, 0.2537, 0.7854, 0.2537, 0.72, 0.28, 0.7465, 0.2922, 0.7465, 0.4571, 0.6142, 0.3863, 0.72, 0.28, 0.6142, 0.3863, 0.5419, 0.2537, 0.7076, 0.2537, 0.882, 0.3888, 0.8948, 0.4306, 0.7725, 0.4923, 0.7465, 0.4571, 0.6142, 0.3863, 0.7465, 0.4571, 0.722, 0.493, 0.5967, 0.4298, 0.6142, 0.3863, 0.5704, 0.4041, 0.5057, 0.2777, 0.5419, 0.2537, 0.6135, 0.1203, 0.5419, 0.2537, 0.5063, 0.2287, 0.5699, 0.1044, 0.6135, 0.1203, 0.5968, 0.07757, 0.722, 0.01445, 0.7474, 0.05359, 0.882, 0.1187, 0.7474, 0.05359, 0.7731, 0.01544, 0.8943, 0.07661, 0.882, 0.1187, 0.9233, 0.1047, 0.9866, 0.2285, 0.9511, 0.2537, 0.882, 0.3888, 0.9511, 0.2537, 0.9873, 0.2777, 0.9226, 0.4042, 0.8948, 0.4306, 0.9031, 0.4331, 0.769, 0.4982, 0.7725, 0.4923, 0.5967, 0.4298, 0.722, 0.493, 0.7246, 0.4998, 0.5876, 0.4299, 0.5704, 0.4041, 0.5696, 0.4117, 0.4965, 0.2767, 0.5057, 0.2777, 0.5699, 0.1044, 0.5063, 0.2287, 0.4987, 0.2297, 0.5682, 0.09687, 0.5968, 0.07757, 0.5884, 0.0751, 0.7254, 0.005247, 0.722, 0.01445, 0.8943, 0.07661, 0.7731, 0.01544, 0.7721, 0.007894, 0.9034, 0.07495, 0.9233, 0.1047, 0.9291, 0.09552, 0.9925, 0.2286, 0.9866, 0.2285, 0.9226, 0.4042, 0.9873, 0.2777, 0.9957, 0.2775, 0.9267, 0.4117, 0.8965, 0.5717, 0.8821, 0.6139, 0.7451, 0.5411, 0.7721, 0.5055, 0.5924, 0.5727, 0.7197, 0.5047, 0.7451, 0.5411, 0.6082, 0.6143, 0.5672, 0.597, 0.6082, 0.6143, 0.5348, 0.7503, 0.4977, 0.726, 0.5668, 0.9026, 0.4984, 0.7759, 0.5348, 0.7503, 0.6084, 0.8865, 0.5926, 0.928, 0.6084, 0.8865, 0.7452, 0.9591, 0.7201, 0.9957, 0.8958, 0.9295, 0.7723, 0.9947, 0.7452, 0.9591, 0.8823, 0.8868, 0.924, 0.9026, 0.8823, 0.8868, 0.9563, 0.7504, 0.9924, 0.7766, 0.9232, 0.5969, 0.9931, 0.7256, 0.9563, 0.7504, 0.8821, 0.6139, 0.6142, 0.3863, 0.5967, 0.4298, 0.5876, 0.4299, 0.6026, 0.398, 0.5704, 0.4041, 0.6142, 0.3863, 0.6026, 0.398, 0.5696, 0.4117, 0.5419, 0.2537, 0.5057, 0.2777, 0.4965, 0.2767, 0.5333, 0.2537, 0.5063, 0.2287, 0.5419, 0.2537, 0.5333, 0.2537, 0.4987, 0.2297, 0.6135, 0.1203, 0.5699, 0.1044, 0.5682, 0.09687, 0.6043, 0.1128, 0.5968, 0.07757, 0.6135, 0.1203, 0.6043, 0.1128, 0.5884, 0.0751, 0.7474, 0.05359, 0.722, 0.01445, 0.7254, 0.005247, 0.7474, 0.04341, 0.7731, 0.01544, 0.7474, 0.05359, 0.7474, 0.04341, 0.7721, 0.007894, 0.882, 0.1187, 0.8943, 0.07661, 0.9034, 0.07495, 0.8889, 0.1102, 0.9233, 0.1047, 0.882, 0.1187, 0.8889, 0.1102, 0.9291, 0.09552, 0.9511, 0.2537, 0.9601, 0.2537, 0.9957, 0.2775, 0.9873, 0.2777, 0.9866, 0.2285, 0.9925, 0.2286, 0.9601, 0.2537, 0.9511, 0.2537, 0.882, 0.3888, 0.9226, 0.4042, 0.9267, 0.4117, 0.8905, 0.3989, 0.882, 0.3888, 0.8905, 0.3989, 0.9031, 0.4331, 0.8948, 0.4306, 0.7465, 0.4571, 0.7725, 0.4923, 0.769, 0.4982, 0.7465, 0.4653, 0.7465, 0.4571, 0.7465, 0.4653, 0.7246, 0.4998, 0.722, 0.493, 0.8821, 0.6139, 0.7748, 0.7216, 0.7455, 0.7039, 0.7451, 0.5411, 0.6082, 0.6143, 0.7161, 0.7217, 0.6984, 0.7502, 0.5348, 0.7503, 0.6084, 0.8865, 0.5348, 0.7503, 0.6984, 0.7502, 0.7162, 0.7787, 0.6084, 0.8865, 0.7162, 0.7787, 0.7455, 0.7963, 0.7452, 0.9591, 0.8823, 0.8868, 0.7452, 0.9591, 0.7455, 0.7963, 0.7748, 0.7787, 0.8823, 0.8868, 0.7748, 0.7787, 0.7927, 0.7502, 0.9563, 0.7504, 0.8821, 0.6139, 0.9563, 0.7504, 0.7927, 0.7502, 0.7748, 0.7216, 0.6082, 0.6143, 0.7451, 0.5411, 0.7455, 0.7039, 0.7161, 0.7217, 0.7748, 0.7216, 0.75, 0.7465, 0.7453, 0.7437, 0.7455, 0.7039, 0.7161, 0.7217, 0.7407, 0.7465, 0.7385, 0.7503, 0.6984, 0.7502, 0.7162, 0.7787, 0.6984, 0.7502, 0.7385, 0.7503, 0.7407, 0.7542, 0.7162, 0.7787, 0.7407, 0.7542, 0.7453, 0.757, 0.7455, 0.7963, 0.7748, 0.7787, 0.7455, 0.7963, 0.7453, 0.757, 0.75, 0.7542, 0.7748, 0.7787, 0.75, 0.7542, 0.7522, 0.7503, 0.7927, 0.7502, 0.7748, 0.7216, 0.7927, 0.7502, 0.7522, 0.7503, 0.75, 0.7465, 0.7161, 0.7217, 0.7455, 0.7039, 0.7453, 0.7437, 0.7407, 0.7465, 0.9068, 0.4651, 0.915, 0.4718, 0.9111, 0.4812, 0.9013, 0.4812, 0.9068, 0.498, 0.915, 0.4904, 0.927, 0.4959, 0.927, 0.5051, 0.9454, 0.498, 0.927, 0.5051, 0.927, 0.4959, 0.9382, 0.4904, 0.9454, 0.498, 0.9382, 0.4904, 0.9427, 0.4812, 0.9523, 0.4812, 0.9454, 0.4651, 0.9523, 0.4812, 0.9427, 0.4812, 0.9382, 0.4718, 0.9454, 0.4651, 0.9382, 0.4718, 0.927, 0.4665, 0.927, 0.4569, 0.9068, 0.4651, 0.927, 0.4569, 0.927, 0.4665, 0.915, 0.4718, 0.9068, 0.498, 0.9013, 0.4812, 0.9111, 0.4812, 0.915, 0.4904, 0.915, 0.4718, 0.92, 0.476, 0.9184, 0.4812, 0.9111, 0.4812, 0.915, 0.4904, 0.92, 0.4864, 0.927, 0.4898, 0.927, 0.4959, 0.9382, 0.4904, 0.927, 0.4959, 0.927, 0.4898, 0.9339, 0.4864, 0.9382, 0.4904, 0.9339, 0.4864, 0.9358, 0.4812, 0.9427, 0.4812, 0.9382, 0.4718, 0.9427, 0.4812, 0.9358, 0.4812, 0.9339, 0.476, 0.9382, 0.4718, 0.9339, 0.476, 0.927, 0.4726, 0.927, 0.4665, 0.915, 0.4718, 0.927, 0.4665, 0.927, 0.4726, 0.92, 0.476, 0.915, 0.4904, 0.9111, 0.4812, 0.9184, 0.4812, 0.92, 0.4864, 0.92, 0.476, 0.927, 0.4812, 0.9184, 0.4812, 0.92, 0.4864, 0.927, 0.4812, 0.927, 0.4898, 0.9339, 0.4864, 0.927, 0.4898, 0.927, 0.4812, 0.9339, 0.4864, 0.927, 0.4812, 0.9358, 0.4812, 0.9339, 0.476, 0.9358, 0.4812, 0.927, 0.4812, 0.9339, 0.476, 0.927, 0.4812, 0.927, 0.4726, 0.92, 0.476, 0.927, 0.4726, 0.927, 0.4812, 0.92, 0.4864, 0.9184, 0.4812, 0.927, 0.4812])
_ca = me_cafe_table.color_attributes.new('Col', 'BYTE_COLOR', 'CORNER')
_ca.data.foreach_set('color', [1.0, 1.0, 1.0, 1.0, 1.0, 1.0, 1.0, 1.0, 1.0, 1.0, 1.0, 1.0, 1.0, 1.0, 1.0, 1.0, 1.0, 1.0, 1.0, 1.0, 1.0, 1.0, 1.0, 1.0, 1.0, 1.0, 1.0, 1.0, 1.0, 1.0, 1.0, 1.0, 1.0, 1.0, 1.0, 1.0, 1.0, 1.0, 1.0, 1.0, 1.0, 1.0, 1.0, 1.0, 1.0, 1.0, 1.0, 1.0, 1.0, 1.0, 1.0, 1.0, 1.0, 1.0, 1.0, 1.0, 1.0, 1.0, 1.0, 1.0, 1.0, 1.0, 1.0, 1.0, 1.0, 1.0, 1.0, 1.0, 1.0, 1.0, 1.0, 1.0, 1.0, 1.0, 1.0, 1.0, 1.0, 1.0, 1.0, 1.0, 1.0, 1.0, 1.0, 1.0, 1.0, 1.0, 1.0, 1.0, 1.0, 1.0, 1.0, 1.0, 1.0, 1.0, 1.0, 1.0, 1.0, 1.0, 1.0, 1.0, 1.0, 1.0, 1.0, 1.0, 1.0, 1.0, 1.0, 1.0, 1.0, 1.0, 1.0, 1.0, 1.0, 1.0, 1.0, 1.0, 1.0, 1.0, 1.0, 1.0, 1.0, 1.0, 1.0, 1.0, 1.0, 1.0, 1.0, 1.0, 1.0, 1.0, 1.0, 1.0, 1.0, 1.0, 1.0, 1.0, 1.0, 1.0, 1.0, 1.0, 1.0, 1.0, 1.0, 1.0, 1.0, 1.0, 1.0, 1.0, 1.0, 1.0, 1.0, 1.0, 1.0, 1.0, 1.0, 1.0, 1.0, 1.0, 1.0, 1.0, 1.0, 1.0, 1.0, 1.0, 1.0, 1.0, 1.0, 1.0, 1.0, 1.0, 1.0, 1.0, 1.0, 1.0, 1.0, 1.0, 1.0, 1.0, 1.0, 1.0, 1.0, 1.0, 1.0, 1.0, 1.0, 1.0, 1.0, 1.0, 1.0, 1.0, 1.0, 1.0, 1.0, 1.0, 1.0, 1.0, 1.0, 1.0, 1.0, 1.0, 1.0, 1.0, 1.0, 1.0, 1.0, 1.0, 1.0, 1.0, 1.0, 1.0, 1.0, 1.0, 1.0, 1.0, 1.0, 1.0, 1.0, 1.0, 1.0, 1.0, 1.0, 1.0, 1.0, 1.0, 1.0, 1.0, 1.0, 1.0, 1.0, 1.0, 1.0, 1.0, 1.0, 1.0, 1.0, 1.0, 1.0, 1.0, 1.0, 1.0, 1.0, 1.0, 1.0, 1.0, 1.0, 1.0, 1.0, 1.0, 1.0, 1.0, 1.0, 1.0, 1.0, 1.0, 1.0, 1.0, 1.0, 1.0, 1.0, 1.0, 1.0, 1.0, 1.0, 1.0, 1.0, 1.0, 1.0, 1.0, 1.0, 1.0, 1.0, 1.0, 1.0, 1.0, 1.0, 1.0, 1.0, 1.0, 1.0, 1.0, 1.0, 1.0, 1.0, 1.0, 1.0, 1.0, 1.0, 1.0, 1.0, 1.0, 1.0, 1.0, 1.0, 1.0, 1.0, 1.0, 1.0, 1.0, 1.0, 1.0, 1.0, 1.0, 1.0, 1.0, 1.0, 1.0, 1.0, 1.0, 1.0, 1.0, 1.0, 1.0, 1.0, 1.0, 1.0, 1.0, 1.0, 1.0, 1.0, 1.0, 1.0, 1.0, 1.0, 1.0, 1.0, 1.0, 1.0, 1.0, 1.0, 1.0, 1.0, 1.0, 1.0, 1.0, 1.0, 1.0, 1.0, 1.0, 1.0, 1.0, 1.0, 1.0, 1.0, 1.0, 1.0, 1.0, 1.0, 1.0, 1.0, 1.0, 1.0, 1.0, 1.0, 1.0, 1.0, 1.0, 1.0, 1.0, 1.0, 1.0, 1.0, 1.0, 1.0, 1.0, 1.0, 1.0, 1.0, 1.0, 1.0, 1.0, 1.0, 1.0, 1.0, 1.0, 1.0, 1.0, 1.0, 1.0, 1.0, 1.0, 1.0, 1.0, 1.0, 1.0, 1.0, 1.0, 1.0, 1.0, 1.0, 1.0, 1.0, 1.0, 1.0, 1.0, 1.0, 1.0, 1.0, 1.0, 1.0, 1.0, 1.0, 1.0, 1.0, 1.0, 1.0, 1.0, 1.0, 1.0, 1.0, 1.0, 1.0, 1.0, 1.0, 1.0, 1.0, 1.0, 1.0, 1.0, 1.0, 1.0, 1.0, 1.0, 1.0, 1.0, 1.0, 1.0, 1.0, 1.0, 1.0, 1.0, 1.0, 1.0, 1.0, 1.0, 1.0, 1.0, 1.0, 1.0, 1.0, 1.0, 1.0, 1.0, 1.0, 1.0, 1.0, 1.0, 1.0, 1.0, 1.0, 1.0, 1.0, 1.0, 1.0, 1.0, 1.0, 1.0, 1.0, 1.0, 1.0, 1.0, 1.0, 1.0, 1.0, 1.0, 1.0, 1.0, 1.0, 1.0, 1.0, 1.0, 1.0, 1.0, 1.0, 1.0, 1.0, 1.0, 1.0, 1.0, 1.0, 1.0, 1.0, 1.0, 1.0, 1.0, 1.0, 1.0, 1.0, 1.0, 1.0, 1.0, 1.0, 1.0, 1.0, 1.0, 1.0, 1.0, 1.0, 1.0, 1.0, 1.0, 1.0, 1.0, 1.0, 1.0, 1.0, 1.0, 1.0, 1.0, 1.0, 1.0, 1.0, 1.0, 1.0, 1.0, 1.0, 1.0, 1.0, 1.0, 1.0, 1.0, 1.0, 1.0, 1.0, 1.0, 1.0, 1.0, 1.0, 1.0, 1.0, 1.0, 1.0, 1.0, 1.0, 1.0, 1.0, 1.0, 1.0, 1.0, 1.0, 1.0, 1.0, 1.0, 1.0, 1.0, 1.0, 1.0, 1.0, 1.0, 1.0, 1.0, 1.0, 1.0, 1.0, 1.0, 1.0, 1.0, 1.0, 1.0, 1.0, 1.0, 1.0, 1.0, 1.0, 1.0, 1.0, 1.0, 1.0, 1.0, 1.0, 1.0, 1.0, 1.0, 1.0, 1.0, 1.0, 1.0, 1.0, 1.0, 1.0, 1.0, 1.0, 1.0, 1.0, 1.0, 1.0, 1.0, 1.0, 1.0, 1.0, 1.0, 1.0, 1.0, 1.0, 1.0, 1.0, 1.0, 1.0, 1.0, 1.0, 1.0, 1.0, 1.0, 1.0, 1.0, 1.0, 1.0, 1.0, 1.0, 1.0, 1.0, 1.0, 1.0, 1.0, 1.0, 1.0, 1.0, 1.0, 1.0, 1.0, 1.0, 1.0, 1.0, 1.0, 1.0, 1.0, 1.0, 1.0, 1.0, 1.0, 1.0, 1.0, 1.0, 1.0, 1.0, 1.0, 1.0, 1.0, 1.0, 1.0, 1.0, 1.0, 1.0, 1.0, 1.0, 1.0, 1.0, 1.0, 1.0, 1.0, 1.0, 1.0, 1.0, 1.0, 1.0, 1.0, 1.0, 1.0, 1.0, 1.0, 1.0, 1.0, 1.0, 1.0, 1.0, 1.0, 1.0, 1.0, 1.0, 1.0, 1.0, 1.0, 1.0, 1.0, 1.0, 1.0, 1.0, 1.0, 1.0, 1.0, 1.0, 1.0, 1.0, 1.0, 1.0, 1.0, 1.0, 1.0, 1.0, 1.0, 1.0, 1.0, 1.0, 1.0, 1.0, 1.0, 1.0, 1.0, 1.0, 1.0, 1.0, 1.0, 1.0, 1.0, 1.0, 1.0, 1.0, 1.0, 1.0, 1.0, 1.0, 1.0, 1.0, 1.0, 1.0, 1.0, 1.0, 1.0, 1.0, 1.0, 1.0, 1.0, 1.0, 1.0, 1.0, 1.0, 1.0, 1.0, 1.0, 1.0, 1.0, 1.0, 1.0, 1.0, 1.0, 1.0, 1.0, 1.0, 1.0, 1.0, 1.0, 1.0, 1.0, 1.0, 1.0, 1.0, 1.0, 1.0, 1.0, 1.0, 1.0, 1.0, 1.0, 1.0, 1.0, 1.0, 1.0, 1.0, 1.0, 1.0, 1.0, 1.0, 1.0, 1.0, 1.0, 1.0, 1.0, 1.0, 1.0, 1.0, 1.0, 1.0, 1.0, 1.0, 1.0, 1.0, 1.0, 1.0, 1.0, 1.0, 1.0, 1.0, 1.0, 1.0, 1.0, 1.0, 1.0, 1.0, 1.0, 1.0, 1.0, 1.0, 1.0, 1.0, 1.0, 1.0, 1.0, 1.0, 1.0, 1.0, 1.0, 1.0, 1.0, 1.0, 1.0, 1.0, 1.0, 1.0, 1.0, 1.0, 1.0, 1.0, 1.0, 1.0, 1.0, 1.0, 1.0, 1.0, 1.0, 1.0, 1.0, 1.0, 1.0, 1.0, 1.0, 1.0, 1.0, 1.0, 1.0, 1.0, 1.0, 1.0, 1.0, 1.0, 1.0, 1.0, 1.0, 1.0, 1.0, 1.0, 1.0, 1.0, 1.0, 1.0, 1.0, 1.0, 1.0, 1.0, 1.0, 1.0, 1.0, 1.0, 1.0, 1.0, 1.0, 1.0, 1.0, 1.0, 1.0, 1.0, 1.0, 1.0, 1.0, 1.0, 1.0, 1.0, 1.0, 1.0, 1.0, 1.0, 1.0, 1.0, 1.0, 1.0, 1.0, 1.0, 1.0, 1.0, 1.0, 1.0, 1.0, 1.0, 1.0, 1.0, 1.0, 1.0, 1.0, 1.0, 1.0, 1.0, 1.0, 1.0, 1.0, 1.0, 1.0, 1.0, 1.0, 1.0, 1.0, 1.0, 1.0, 1.0, 1.0, 1.0, 1.0, 1.0, 1.0, 1.0, 1.0, 1.0, 1.0, 1.0, 1.0, 1.0, 1.0, 1.0, 1.0, 1.0, 1.0, 1.0, 1.0, 1.0, 1.0, 1.0, 1.0, 1.0, 1.0, 1.0, 1.0, 1.0, 1.0, 1.0, 1.0, 1.0, 1.0, 1.0, 1.0, 1.0, 1.0, 1.0, 1.0, 1.0, 1.0, 1.0, 1.0, 1.0, 1.0, 1.0, 1.0, 1.0, 1.0, 1.0, 1.0, 1.0, 1.0, 1.0, 1.0, 1.0, 1.0, 1.0, 1.0, 1.0, 1.0, 1.0, 1.0, 1.0, 1.0, 1.0, 1.0, 1.0, 1.0, 1.0, 1.0, 1.0, 1.0, 1.0, 1.0, 1.0, 1.0, 1.0, 1.0, 1.0, 1.0, 1.0, 1.0, 1.0, 1.0, 1.0, 1.0, 1.0, 1.0, 1.0, 1.0, 1.0, 1.0, 1.0, 1.0, 1.0, 1.0, 1.0, 1.0, 1.0, 1.0, 1.0, 1.0, 1.0, 1.0, 1.0, 1.0, 1.0, 1.0, 1.0, 1.0, 1.0, 1.0, 1.0, 1.0, 1.0, 1.0, 1.0, 1.0, 1.0, 1.0, 1.0, 1.0, 1.0, 1.0, 1.0, 1.0, 1.0, 1.0, 1.0, 1.0, 1.0, 1.0, 1.0, 1.0, 1.0, 1.0, 1.0, 1.0, 1.0, 1.0, 1.0, 1.0, 1.0, 1.0, 1.0, 1.0, 1.0, 1.0, 1.0, 1.0, 1.0, 1.0, 1.0, 1.0, 1.0, 1.0, 1.0, 1.0, 1.0, 1.0, 1.0, 1.0, 1.0, 1.0, 1.0, 1.0, 1.0, 1.0, 1.0, 1.0, 1.0, 1.0, 1.0, 1.0, 1.0, 1.0, 1.0, 1.0, 1.0, 1.0, 1.0, 1.0, 1.0, 1.0, 1.0, 1.0, 1.0, 1.0, 1.0, 1.0, 1.0, 1.0, 1.0, 1.0, 1.0, 1.0, 1.0, 1.0, 1.0, 1.0, 1.0, 1.0, 1.0, 1.0, 1.0, 1.0, 1.0, 1.0, 1.0, 1.0, 1.0, 1.0, 1.0, 1.0, 1.0, 1.0, 1.0, 1.0, 1.0, 1.0, 1.0, 1.0, 1.0, 1.0, 1.0, 1.0, 1.0, 1.0, 1.0, 1.0, 1.0, 1.0, 1.0, 1.0, 1.0, 1.0, 1.0, 1.0, 1.0, 1.0, 1.0, 1.0, 1.0, 1.0, 1.0, 1.0, 1.0, 1.0, 1.0, 1.0, 1.0, 1.0, 1.0, 1.0, 1.0, 1.0, 1.0, 1.0, 1.0, 1.0, 1.0, 1.0, 1.0, 1.0, 1.0, 1.0, 1.0, 1.0, 1.0, 1.0, 1.0, 1.0, 1.0, 1.0, 1.0, 1.0, 1.0, 1.0, 1.0, 1.0, 1.0, 1.0, 1.0, 1.0, 1.0, 1.0, 1.0, 1.0, 1.0, 1.0, 1.0, 1.0, 1.0, 1.0, 1.0, 1.0, 1.0, 1.0, 1.0, 1.0, 1.0, 1.0, 1.0, 1.0, 1.0, 1.0, 1.0, 1.0, 1.0, 1.0, 1.0, 1.0, 1.0, 1.0, 1.0, 1.0, 1.0, 1.0, 1.0, 1.0, 1.0, 1.0, 1.0, 1.0, 1.0, 1.0, 1.0, 1.0, 1.0, 1.0, 1.0, 1.0, 1.0, 1.0, 1.0, 1.0, 1.0, 1.0, 1.0, 1.0, 1.0, 1.0, 1.0, 1.0, 1.0, 1.0, 1.0, 1.0, 1.0, 1.0, 1.0, 1.0, 1.0, 1.0, 1.0, 1.0, 1.0, 1.0, 1.0, 1.0, 1.0, 1.0, 1.0, 1.0, 1.0, 1.0, 1.0, 1.0, 1.0, 1.0, 1.0, 1.0, 1.0, 1.0, 1.0, 1.0, 1.0, 1.0, 1.0, 1.0, 1.0, 1.0, 1.0, 1.0, 1.0, 1.0, 1.0, 1.0, 1.0, 1.0, 1.0, 1.0, 1.0, 1.0, 1.0, 1.0, 1.0, 1.0, 1.0, 1.0, 1.0, 1.0, 1.0, 1.0, 1.0, 1.0, 1.0, 1.0, 1.0, 1.0, 1.0, 1.0, 1.0, 1.0, 1.0, 1.0, 1.0, 1.0, 1.0, 1.0, 1.0, 1.0, 1.0, 1.0, 1.0, 1.0, 1.0, 1.0, 1.0, 1.0, 1.0, 1.0, 1.0, 1.0, 1.0, 1.0, 1.0, 1.0, 1.0, 1.0, 1.0, 1.0, 1.0, 1.0, 1.0, 1.0, 1.0, 1.0, 1.0, 1.0, 1.0, 1.0, 1.0, 1.0, 1.0, 1.0, 1.0, 1.0, 1.0, 1.0, 1.0, 1.0, 1.0, 1.0, 1.0, 1.0, 1.0, 1.0, 1.0, 1.0, 1.0, 1.0, 1.0, 1.0, 1.0, 1.0, 1.0, 1.0, 1.0, 1.0, 1.0, 1.0, 1.0, 1.0, 1.0, 1.0, 1.0, 1.0, 1.0, 1.0, 1.0, 1.0, 1.0, 1.0, 1.0, 1.0, 1.0, 1.0, 1.0, 1.0, 1.0, 1.0, 1.0, 1.0, 1.0, 1.0, 1.0, 1.0, 1.0, 1.0, 1.0, 1.0, 1.0, 1.0, 1.0, 1.0, 1.0, 1.0, 1.0, 1.0, 1.0, 1.0, 1.0, 1.0, 1.0, 1.0, 1.0, 1.0, 1.0, 1.0, 1.0, 1.0, 1.0, 1.0, 1.0, 1.0, 1.0, 1.0, 1.0, 1.0, 1.0, 1.0, 1.0, 1.0, 1.0, 1.0, 1.0, 1.0, 1.0, 1.0, 1.0, 1.0, 1.0, 1.0, 1.0, 1.0, 1.0, 1.0, 1.0, 1.0, 1.0, 1.0, 1.0, 1.0, 1.0, 1.0, 1.0, 1.0, 1.0, 1.0, 1.0, 1.0, 1.0, 1.0, 1.0, 1.0, 1.0, 1.0, 1.0, 1.0, 1.0, 1.0, 1.0, 1.0, 1.0, 1.0, 1.0, 1.0, 1.0, 1.0, 1.0, 1.0, 1.0, 1.0, 1.0, 1.0, 1.0, 1.0, 1.0, 1.0, 1.0, 1.0, 1.0, 1.0, 1.0, 1.0, 1.0, 1.0, 1.0, 1.0, 1.0, 1.0, 1.0, 1.0, 1.0, 1.0, 1.0, 1.0, 1.0, 1.0, 1.0, 1.0, 1.0, 1.0, 1.0, 1.0, 1.0, 1.0, 1.0, 1.0, 1.0, 1.0, 1.0, 1.0, 1.0, 1.0, 1.0, 1.0, 1.0, 1.0, 1.0, 1.0, 1.0, 1.0, 1.0, 1.0, 1.0, 1.0, 1.0, 1.0, 1.0, 1.0, 1.0, 1.0, 1.0, 1.0, 1.0, 1.0, 1.0, 1.0, 1.0, 1.0, 1.0, 1.0, 1.0, 1.0, 1.0, 1.0, 1.0, 1.0, 1.0, 1.0, 1.0, 1.0, 1.0, 1.0, 1.0, 1.0, 1.0, 1.0, 1.0, 1.0, 1.0, 1.0, 1.0, 1.0, 1.0, 1.0, 1.0, 1.0, 1.0, 1.0, 1.0, 1.0, 1.0, 1.0, 1.0, 1.0, 1.0, 1.0, 1.0, 1.0, 1.0, 1.0, 1.0, 1.0, 1.0, 1.0, 1.0, 1.0, 1.0, 1.0, 1.0, 1.0, 1.0, 1.0, 1.0, 1.0, 1.0, 1.0, 1.0, 1.0, 1.0, 1.0, 1.0, 1.0, 1.0, 1.0, 1.0, 1.0, 1.0, 1.0, 1.0, 1.0, 1.0, 1.0, 1.0, 1.0, 1.0, 1.0, 1.0, 1.0, 1.0, 1.0, 1.0, 1.0, 1.0, 1.0, 1.0, 1.0, 1.0, 1.0, 1.0, 1.0, 1.0, 1.0, 1.0, 1.0, 1.0, 1.0, 1.0, 1.0, 1.0, 1.0, 1.0, 1.0, 1.0, 1.0, 1.0, 1.0, 1.0, 1.0, 1.0, 1.0, 1.0, 1.0, 1.0, 1.0, 1.0, 1.0, 1.0, 1.0, 1.0, 1.0, 1.0, 1.0, 1.0, 1.0, 1.0, 1.0, 1.0, 1.0, 1.0, 1.0, 1.0, 1.0, 1.0, 1.0, 1.0, 1.0, 1.0, 1.0, 1.0, 1.0, 1.0, 1.0, 1.0, 1.0, 1.0, 1.0, 1.0, 1.0, 1.0, 1.0, 1.0, 1.0, 1.0, 1.0, 1.0, 1.0, 1.0, 1.0, 1.0, 1.0, 1.0, 1.0, 1.0, 1.0, 1.0, 1.0, 1.0, 1.0, 1.0, 1.0, 1.0, 1.0, 1.0, 1.0, 1.0, 1.0, 1.0, 1.0, 1.0, 1.0, 1.0, 1.0, 1.0, 1.0, 1.0, 1.0, 1.0, 1.0, 1.0, 1.0, 1.0, 1.0, 1.0, 1.0, 1.0, 1.0, 1.0, 1.0, 1.0, 1.0, 1.0, 1.0, 1.0, 1.0, 1.0, 1.0, 1.0, 1.0, 1.0, 1.0, 1.0, 1.0, 1.0, 1.0, 1.0, 1.0, 1.0, 1.0, 1.0, 1.0, 1.0, 1.0, 1.0, 1.0, 1.0, 1.0, 1.0, 1.0, 1.0, 1.0, 1.0, 1.0, 1.0, 1.0, 1.0, 1.0, 1.0, 1.0, 1.0, 1.0, 1.0, 1.0, 1.0, 1.0, 1.0, 1.0, 1.0, 1.0, 1.0, 1.0, 1.0, 1.0, 1.0, 1.0, 1.0, 1.0, 1.0, 1.0, 1.0, 1.0, 1.0, 1.0, 1.0, 1.0, 1.0, 1.0, 1.0, 1.0, 1.0, 1.0, 1.0, 1.0, 1.0, 1.0, 1.0, 1.0, 1.0, 1.0, 1.0, 1.0, 1.0, 1.0, 1.0, 1.0, 1.0, 1.0, 1.0, 1.0, 1.0, 1.0, 1.0, 1.0, 1.0, 1.0, 1.0, 1.0, 1.0, 1.0, 1.0, 1.0, 1.0, 1.0, 1.0, 1.0, 1.0, 1.0, 1.0, 1.0, 1.0, 1.0, 1.0, 1.0, 1.0, 1.0, 1.0, 1.0, 1.0, 1.0, 1.0, 1.0, 1.0, 1.0, 1.0, 1.0, 1.0, 1.0, 1.0, 1.0, 1.0, 1.0, 1.0, 1.0, 1.0, 1.0, 1.0, 1.0, 1.0, 1.0, 1.0, 1.0, 1.0, 1.0, 1.0, 1.0, 1.0, 1.0, 1.0, 1.0, 1.0, 1.0, 1.0, 1.0, 1.0, 1.0, 1.0, 1.0, 1.0, 1.0, 1.0, 1.0, 1.0, 1.0, 1.0, 1.0, 1.0, 1.0, 1.0, 1.0, 1.0, 1.0, 1.0, 1.0, 1.0, 1.0, 1.0, 1.0, 1.0, 1.0, 1.0, 1.0, 1.0, 1.0, 1.0, 1.0, 1.0, 1.0, 1.0, 1.0, 1.0, 1.0, 1.0, 1.0, 1.0, 1.0, 1.0, 1.0, 1.0, 1.0, 1.0, 1.0, 1.0, 1.0, 1.0, 1.0, 1.0, 1.0, 1.0, 1.0, 1.0, 1.0, 1.0, 1.0, 1.0, 1.0, 1.0, 1.0, 1.0, 1.0, 1.0, 1.0, 1.0, 1.0, 1.0, 1.0, 1.0, 1.0, 1.0, 1.0, 1.0, 1.0, 1.0, 1.0, 1.0, 1.0, 1.0, 1.0, 1.0, 1.0, 1.0, 1.0, 1.0, 1.0, 1.0, 1.0, 1.0, 1.0, 1.0, 1.0, 1.0, 1.0, 1.0, 1.0, 1.0, 1.0, 1.0, 1.0, 1.0, 1.0, 1.0, 1.0, 1.0, 1.0, 1.0, 1.0, 1.0, 1.0, 1.0, 1.0, 1.0, 1.0, 1.0, 1.0, 1.0, 1.0, 1.0, 1.0, 1.0, 1.0, 1.0, 1.0, 1.0, 1.0, 1.0, 1.0, 1.0, 1.0, 1.0, 1.0, 1.0, 1.0, 1.0, 1.0, 1.0, 1.0, 1.0, 1.0, 1.0, 1.0, 1.0, 1.0, 1.0, 1.0, 1.0, 1.0, 1.0, 1.0, 1.0, 1.0, 1.0, 1.0, 1.0, 1.0, 1.0, 1.0, 1.0, 1.0, 1.0, 1.0, 1.0, 1.0, 1.0, 1.0, 1.0, 1.0, 1.0, 1.0, 1.0, 1.0, 1.0, 1.0, 1.0, 1.0, 1.0, 1.0, 1.0, 1.0, 1.0, 1.0, 1.0, 1.0, 1.0, 1.0, 1.0, 1.0, 1.0, 1.0, 1.0, 1.0, 1.0, 1.0, 1.0, 1.0, 1.0, 1.0, 1.0, 1.0, 1.0, 1.0, 1.0, 1.0, 1.0, 1.0, 1.0, 1.0, 1.0, 1.0, 1.0, 1.0, 1.0, 1.0, 1.0, 1.0, 1.0, 1.0, 1.0, 1.0, 1.0, 1.0, 1.0, 1.0, 1.0, 1.0, 1.0, 1.0, 1.0, 1.0, 1.0, 1.0, 1.0, 1.0, 1.0, 1.0, 1.0, 1.0, 1.0, 1.0, 1.0, 1.0, 1.0, 1.0, 1.0, 1.0, 1.0, 1.0, 1.0, 1.0, 1.0, 1.0, 1.0, 1.0, 1.0, 1.0, 1.0, 1.0, 1.0, 1.0, 1.0, 1.0, 1.0, 1.0, 1.0, 1.0, 1.0, 1.0, 1.0, 1.0, 1.0, 1.0, 1.0, 1.0, 1.0, 1.0, 1.0, 1.0, 1.0, 1.0, 1.0, 1.0, 1.0, 1.0, 1.0, 1.0, 1.0, 1.0, 1.0, 1.0, 1.0, 1.0, 1.0, 1.0, 1.0, 1.0, 1.0, 1.0, 1.0, 1.0, 1.0, 1.0, 1.0, 1.0, 1.0, 1.0, 1.0, 1.0, 1.0, 1.0, 1.0, 1.0, 1.0, 1.0, 1.0, 1.0, 1.0, 1.0, 1.0, 1.0, 1.0, 1.0, 1.0, 1.0, 1.0, 1.0, 1.0, 1.0, 1.0, 1.0, 1.0, 1.0, 1.0, 1.0, 1.0, 1.0, 1.0, 1.0, 1.0, 1.0, 1.0, 1.0, 1.0, 1.0, 1.0, 1.0, 1.0, 1.0, 1.0, 1.0, 1.0, 1.0, 1.0, 1.0, 1.0, 1.0, 1.0, 1.0, 1.0, 1.0, 1.0, 1.0, 1.0, 1.0, 1.0, 1.0, 1.0, 1.0, 1.0, 1.0, 1.0, 1.0, 1.0, 1.0, 1.0, 1.0, 1.0, 1.0, 1.0, 1.0, 1.0, 1.0, 1.0, 1.0, 1.0, 1.0, 1.0, 1.0, 1.0, 1.0, 1.0, 1.0, 1.0, 1.0, 1.0, 1.0, 1.0, 1.0, 1.0, 1.0, 1.0, 1.0, 1.0, 1.0, 1.0, 1.0, 1.0, 1.0, 1.0, 1.0, 1.0, 1.0, 1.0, 1.0, 1.0, 1.0, 1.0, 1.0, 1.0, 1.0, 1.0, 1.0, 1.0, 1.0, 1.0, 1.0, 1.0, 1.0, 1.0, 1.0, 1.0, 1.0, 1.0, 1.0, 1.0, 1.0, 1.0, 1.0, 1.0, 1.0, 1.0, 1.0, 1.0, 1.0, 1.0, 1.0, 1.0, 1.0, 1.0, 1.0, 1.0, 1.0, 1.0, 1.0, 1.0, 1.0, 1.0, 1.0, 1.0, 1.0, 1.0, 1.0, 1.0, 1.0, 1.0, 1.0, 1.0, 1.0, 1.0, 1.0, 1.0, 1.0, 1.0, 1.0, 1.0, 1.0, 1.0, 1.0, 1.0, 1.0, 1.0, 1.0, 1.0, 1.0, 1.0, 1.0, 1.0, 1.0, 1.0, 1.0, 1.0, 1.0, 1.0, 1.0, 1.0, 1.0, 1.0, 1.0, 1.0, 1.0, 1.0, 1.0, 1.0, 1.0, 1.0, 1.0, 1.0, 1.0, 1.0, 1.0, 1.0, 1.0, 1.0, 1.0, 1.0, 1.0, 1.0, 1.0, 1.0, 1.0, 1.0, 1.0, 1.0, 1.0, 1.0, 1.0, 1.0, 1.0, 1.0, 1.0, 1.0, 1.0, 1.0, 1.0, 1.0, 1.0, 1.0, 1.0, 1.0, 1.0, 1.0, 1.0, 1.0, 1.0, 1.0, 1.0, 1.0, 1.0, 1.0, 1.0, 1.0, 1.0, 1.0, 1.0, 1.0, 1.0, 1.0, 1.0, 1.0, 1.0, 1.0, 1.0, 1.0, 1.0, 1.0, 1.0, 1.0, 1.0, 1.0, 1.0, 1.0, 1.0, 1.0, 1.0, 1.0, 1.0, 1.0, 1.0, 1.0, 1.0, 1.0, 1.0, 1.0, 1.0, 1.0, 1.0, 1.0, 1.0, 1.0, 1.0, 1.0, 1.0, 1.0, 1.0, 1.0, 1.0, 1.0, 1.0, 1.0, 1.0, 1.0, 1.0, 1.0, 1.0, 1.0, 1.0, 1.0, 1.0, 1.0, 1.0, 1.0, 1.0, 1.0, 1.0, 1.0, 1.0, 1.0, 1.0, 1.0, 1.0, 1.0, 1.0, 1.0, 1.0, 1.0, 1.0, 1.0, 1.0, 1.0, 1.0, 1.0, 1.0, 1.0, 1.0, 1.0, 1.0, 1.0, 1.0, 1.0, 1.0, 1.0, 1.0, 1.0, 1.0, 1.0, 1.0, 1.0, 1.0, 1.0, 1.0, 1.0, 1.0, 1.0, 1.0, 1.0, 1.0, 1.0, 1.0, 1.0, 1.0, 1.0, 1.0, 1.0, 1.0, 1.0, 1.0, 1.0, 1.0, 1.0, 1.0, 1.0, 1.0, 1.0, 1.0, 1.0, 1.0, 1.0, 1.0, 1.0, 1.0, 1.0, 1.0, 1.0, 1.0, 1.0, 1.0, 1.0, 1.0, 1.0, 1.0, 1.0, 1.0, 1.0, 1.0, 1.0, 1.0, 1.0, 1.0, 1.0, 1.0, 1.0, 1.0, 1.0, 1.0, 1.0, 1.0, 1.0, 1.0, 1.0, 1.0, 1.0, 1.0, 1.0, 1.0, 1.0, 1.0, 1.0, 1.0, 1.0, 1.0, 1.0, 1.0, 1.0, 1.0, 1.0, 1.0, 1.0, 1.0, 1.0, 1.0, 1.0, 1.0, 1.0, 1.0, 1.0, 1.0, 1.0, 1.0, 1.0, 1.0, 1.0, 1.0, 1.0, 1.0, 1.0, 1.0, 1.0, 1.0, 1.0, 1.0, 1.0, 1.0, 1.0, 1.0, 1.0, 1.0, 1.0, 1.0, 1.0, 1.0, 1.0, 1.0, 1.0, 1.0, 1.0, 1.0, 1.0, 1.0, 1.0, 1.0, 1.0, 1.0, 1.0, 1.0, 1.0, 1.0, 1.0, 1.0, 1.0, 1.0, 1.0, 1.0, 1.0, 1.0, 1.0, 1.0, 1.0, 1.0, 1.0, 1.0, 1.0, 1.0, 1.0, 1.0, 1.0, 1.0, 1.0, 1.0, 1.0, 1.0, 1.0, 1.0, 1.0, 1.0, 1.0, 1.0, 1.0, 1.0, 1.0, 1.0, 1.0, 1.0, 1.0, 1.0, 1.0, 1.0, 1.0, 1.0, 1.0, 1.0, 1.0, 1.0, 1.0, 1.0, 1.0, 1.0, 1.0, 1.0, 1.0, 1.0, 1.0, 1.0, 1.0, 1.0, 1.0, 1.0, 1.0, 1.0, 1.0, 1.0, 1.0, 1.0, 1.0, 1.0, 1.0, 1.0, 1.0, 1.0, 1.0, 1.0, 1.0, 1.0, 1.0, 1.0, 1.0, 1.0, 1.0, 1.0, 1.0, 1.0, 1.0, 1.0, 1.0, 1.0, 1.0, 1.0, 1.0, 1.0, 1.0, 1.0, 1.0, 1.0, 1.0, 1.0, 1.0, 1.0, 1.0, 1.0, 1.0, 1.0, 1.0, 1.0, 1.0, 1.0, 1.0, 1.0, 1.0, 1.0, 1.0, 1.0, 1.0, 1.0, 1.0, 1.0, 1.0, 1.0, 1.0, 1.0, 1.0, 1.0, 1.0, 1.0, 1.0, 1.0, 1.0, 1.0, 1.0, 1.0, 1.0, 1.0, 1.0, 1.0, 1.0, 1.0, 1.0, 1.0, 1.0, 1.0, 1.0, 1.0, 1.0, 1.0, 1.0, 1.0, 1.0, 1.0, 1.0, 1.0, 1.0, 1.0, 1.0, 1.0, 1.0, 1.0, 1.0, 1.0, 1.0, 1.0, 1.0, 1.0, 1.0, 1.0, 1.0, 1.0, 1.0, 1.0, 1.0, 1.0, 1.0, 1.0, 1.0, 1.0, 1.0, 1.0, 1.0, 1.0, 1.0, 1.0, 1.0, 1.0, 1.0, 1.0, 1.0, 1.0, 1.0, 1.0, 1.0, 1.0, 1.0, 1.0, 1.0, 1.0, 1.0, 1.0, 1.0, 1.0, 1.0, 1.0, 1.0, 1.0, 1.0, 1.0, 1.0, 1.0, 1.0, 1.0, 1.0, 1.0, 1.0, 1.0, 1.0, 1.0, 1.0, 1.0, 1.0, 1.0, 1.0, 1.0, 1.0, 1.0, 1.0, 1.0, 1.0, 1.0, 1.0, 1.0, 1.0, 1.0, 1.0, 1.0, 1.0, 1.0, 1.0, 1.0, 1.0, 1.0, 1.0, 1.0, 1.0, 1.0, 1.0, 1.0, 1.0, 1.0, 1.0, 1.0, 1.0, 1.0, 1.0, 1.0, 1.0, 1.0, 1.0, 1.0, 1.0, 1.0, 1.0, 1.0, 1.0, 1.0, 1.0, 1.0, 1.0, 1.0, 1.0, 1.0, 1.0, 1.0, 1.0, 1.0, 1.0, 1.0, 1.0, 1.0, 1.0, 1.0, 1.0, 1.0, 1.0, 1.0, 1.0, 1.0, 1.0, 1.0, 1.0, 1.0, 1.0, 1.0, 1.0, 1.0, 1.0, 1.0, 1.0, 1.0, 1.0, 1.0, 1.0, 1.0, 1.0, 1.0, 1.0, 1.0, 1.0, 1.0, 1.0, 1.0, 1.0, 1.0, 1.0, 1.0, 1.0, 1.0, 1.0, 1.0, 1.0, 1.0, 1.0, 1.0, 1.0, 1.0, 1.0, 1.0, 1.0, 1.0, 1.0, 1.0, 1.0, 1.0, 1.0, 1.0, 1.0, 1.0, 1.0, 1.0, 1.0, 1.0, 1.0, 1.0, 1.0, 1.0, 1.0, 1.0, 1.0, 1.0, 1.0, 1.0, 1.0, 1.0, 1.0, 1.0, 1.0, 1.0, 1.0, 1.0, 1.0, 1.0, 1.0, 1.0, 1.0, 1.0, 1.0, 1.0, 1.0, 1.0, 1.0, 1.0, 1.0, 1.0, 1.0, 1.0, 1.0, 1.0, 1.0, 1.0, 1.0, 1.0, 1.0, 1.0, 1.0, 1.0, 1.0, 1.0, 1.0, 1.0, 1.0, 1.0, 1.0, 1.0, 1.0, 1.0, 1.0, 1.0, 1.0, 1.0, 1.0, 1.0, 1.0, 1.0, 1.0, 1.0, 1.0, 1.0, 1.0, 1.0, 1.0, 1.0, 1.0, 1.0, 1.0, 1.0, 1.0, 1.0, 1.0, 1.0, 1.0, 1.0, 1.0, 1.0, 1.0, 1.0, 1.0, 1.0, 1.0, 1.0, 1.0, 1.0, 1.0, 1.0, 1.0, 1.0, 1.0, 1.0, 1.0, 1.0, 1.0, 1.0, 1.0, 1.0, 1.0, 1.0, 1.0, 1.0, 1.0, 1.0, 1.0, 1.0, 1.0, 1.0, 1.0, 1.0, 1.0, 1.0, 1.0, 1.0, 1.0, 1.0, 1.0, 1.0, 1.0, 1.0, 1.0, 1.0, 1.0, 1.0, 1.0, 1.0, 1.0, 1.0, 1.0, 1.0, 1.0, 1.0, 1.0, 1.0, 1.0, 1.0, 1.0, 1.0, 1.0, 1.0, 1.0, 1.0, 1.0, 1.0, 1.0, 1.0, 1.0, 1.0, 1.0, 1.0, 1.0, 1.0, 1.0, 1.0, 1.0, 1.0, 1.0, 1.0, 1.0, 1.0, 1.0, 1.0, 1.0, 1.0, 1.0, 1.0, 1.0, 1.0, 1.0, 1.0, 1.0, 1.0, 1.0, 1.0, 1.0, 1.0, 1.0, 1.0, 1.0, 1.0, 1.0, 1.0, 1.0, 1.0, 1.0, 1.0, 1.0, 1.0, 1.0, 1.0, 1.0, 1.0, 1.0, 1.0, 1.0, 1.0, 1.0, 1.0, 1.0, 1.0, 1.0, 1.0, 1.0, 1.0, 1.0, 1.0, 1.0, 1.0, 1.0, 1.0, 1.0, 1.0, 1.0, 1.0, 1.0, 1.0, 1.0, 1.0, 1.0, 1.0, 1.0, 1.0, 1.0, 1.0, 1.0, 1.0, 1.0, 1.0, 1.0, 1.0, 1.0, 1.0, 1.0, 1.0, 1.0, 1.0, 1.0, 1.0, 1.0, 1.0, 1.0, 1.0, 1.0, 1.0, 1.0, 1.0, 1.0, 1.0, 1.0, 1.0, 1.0, 1.0, 1.0, 1.0, 1.0, 1.0, 1.0, 1.0, 1.0, 1.0, 1.0, 1.0, 1.0, 1.0, 1.0, 1.0, 1.0, 1.0, 1.0, 1.0, 1.0, 1.0, 1.0, 1.0, 1.0, 1.0, 1.0, 1.0, 1.0, 1.0, 1.0, 1.0, 1.0, 1.0, 1.0, 1.0, 1.0, 1.0, 1.0, 1.0, 1.0, 1.0, 1.0, 1.0, 1.0, 1.0, 1.0, 1.0, 1.0, 1.0, 1.0, 1.0, 1.0, 1.0, 1.0, 1.0, 1.0, 1.0, 1.0, 1.0, 1.0, 1.0, 1.0, 1.0, 1.0, 1.0, 1.0, 1.0, 1.0, 1.0, 1.0, 1.0, 1.0, 1.0, 1.0, 1.0, 1.0, 1.0, 1.0, 1.0, 1.0, 1.0, 1.0, 1.0, 1.0, 1.0, 1.0, 1.0, 1.0, 1.0, 1.0, 1.0, 1.0, 1.0, 1.0, 1.0, 1.0, 1.0, 1.0, 1.0, 1.0, 1.0, 1.0, 1.0, 1.0, 1.0, 1.0, 1.0, 1.0, 1.0, 1.0, 1.0, 1.0, 1.0, 1.0, 1.0, 1.0, 1.0, 1.0, 1.0, 1.0, 1.0, 1.0, 1.0, 1.0, 1.0, 1.0, 1.0, 1.0, 1.0, 1.0, 1.0, 1.0, 1.0, 1.0, 1.0, 1.0, 1.0, 1.0, 1.0, 1.0, 1.0, 1.0, 1.0, 1.0, 1.0, 1.0, 1.0, 1.0, 1.0, 1.0, 1.0, 1.0, 1.0, 1.0, 1.0, 1.0, 1.0, 1.0, 1.0, 1.0, 1.0, 1.0, 1.0, 1.0, 1.0, 1.0, 1.0, 1.0, 1.0, 1.0, 1.0, 1.0, 1.0, 1.0, 1.0, 1.0, 1.0, 1.0, 1.0, 1.0, 1.0, 1.0, 1.0, 1.0, 1.0, 1.0, 1.0, 1.0, 1.0, 1.0, 1.0, 1.0, 1.0, 1.0, 1.0, 1.0, 1.0, 1.0, 1.0, 1.0, 1.0, 1.0, 1.0, 1.0, 1.0, 1.0, 1.0, 1.0, 1.0, 1.0, 1.0, 1.0, 1.0, 1.0, 1.0, 1.0, 1.0, 1.0, 1.0, 1.0, 1.0, 1.0, 1.0, 1.0, 1.0, 1.0, 1.0, 1.0, 1.0, 1.0, 1.0, 1.0, 1.0, 1.0, 1.0, 1.0, 1.0, 1.0, 1.0, 1.0, 1.0, 1.0, 1.0, 1.0, 1.0, 1.0, 1.0, 1.0, 1.0, 1.0, 1.0, 1.0, 1.0, 1.0, 1.0, 1.0, 1.0, 1.0, 1.0, 1.0, 1.0, 1.0, 1.0, 1.0, 1.0, 1.0, 1.0, 1.0, 1.0, 1.0, 1.0, 1.0, 1.0, 1.0, 1.0, 1.0, 1.0, 1.0, 1.0, 1.0, 1.0, 1.0, 1.0, 1.0, 1.0, 1.0, 1.0, 1.0, 1.0, 1.0, 1.0, 1.0, 1.0, 1.0, 1.0, 1.0, 1.0, 1.0, 1.0, 1.0, 1.0, 1.0, 1.0, 1.0, 1.0, 1.0, 1.0, 1.0, 1.0, 1.0, 1.0, 1.0, 1.0, 1.0, 1.0, 1.0, 1.0, 1.0, 1.0, 1.0, 1.0, 1.0, 1.0, 1.0, 1.0, 1.0, 1.0, 1.0, 1.0, 1.0, 1.0, 1.0, 1.0, 1.0, 1.0, 1.0, 1.0, 1.0, 1.0, 1.0, 1.0, 1.0, 1.0, 1.0, 1.0, 1.0, 1.0, 1.0, 1.0, 1.0, 1.0, 1.0, 1.0, 1.0, 1.0, 1.0, 1.0, 1.0, 1.0, 1.0, 1.0, 1.0, 1.0, 1.0, 1.0, 1.0, 1.0, 1.0, 1.0, 1.0, 1.0, 1.0, 1.0, 1.0, 1.0, 1.0, 1.0, 1.0, 1.0, 1.0, 1.0, 1.0, 1.0, 1.0, 1.0, 1.0, 1.0, 1.0, 1.0, 1.0, 1.0, 1.0, 1.0, 1.0, 1.0, 1.0, 1.0, 1.0, 1.0, 1.0, 1.0, 1.0, 1.0, 1.0, 1.0, 1.0, 1.0, 1.0, 1.0, 1.0, 1.0, 1.0, 1.0, 1.0, 1.0, 1.0, 1.0, 1.0, 1.0, 1.0, 1.0, 1.0, 1.0, 1.0, 1.0, 1.0, 1.0, 1.0, 1.0, 1.0, 1.0, 1.0, 1.0, 1.0, 1.0, 1.0, 1.0, 1.0, 1.0, 1.0, 1.0, 1.0, 1.0, 1.0, 1.0, 1.0, 1.0, 1.0, 1.0, 1.0, 1.0, 1.0, 1.0, 1.0, 1.0, 1.0, 1.0, 1.0, 1.0, 1.0, 1.0, 1.0, 1.0, 1.0, 1.0, 1.0, 1.0, 1.0, 1.0, 1.0, 1.0, 1.0, 1.0, 1.0, 1.0, 1.0, 1.0, 1.0, 1.0, 1.0, 1.0, 1.0, 1.0, 1.0, 1.0, 1.0, 1.0, 1.0, 1.0, 1.0, 1.0, 1.0, 1.0, 1.0, 1.0, 1.0, 1.0, 1.0, 1.0, 1.0, 1.0, 1.0, 1.0, 1.0, 1.0, 1.0, 1.0, 1.0, 1.0, 1.0, 1.0, 1.0, 1.0, 1.0, 1.0, 1.0, 1.0, 1.0, 1.0, 1.0, 1.0, 1.0, 1.0, 1.0, 1.0, 1.0, 1.0, 1.0, 1.0, 1.0, 1.0, 1.0, 1.0, 1.0, 1.0, 1.0, 1.0, 1.0, 1.0, 1.0, 1.0, 1.0, 1.0, 1.0, 1.0, 1.0, 1.0, 1.0, 1.0, 1.0, 1.0, 1.0, 1.0, 1.0, 1.0, 1.0, 1.0, 1.0, 1.0, 1.0, 1.0, 1.0, 1.0, 1.0, 1.0, 1.0, 1.0, 1.0, 1.0, 1.0, 1.0, 1.0, 1.0, 1.0, 1.0, 1.0, 1.0, 1.0, 1.0, 1.0, 1.0, 1.0, 1.0, 1.0, 1.0, 1.0, 1.0, 1.0, 1.0, 1.0, 1.0, 1.0, 1.0, 1.0, 1.0, 1.0, 1.0, 1.0, 1.0, 1.0, 1.0, 1.0, 1.0, 1.0, 1.0, 1.0, 1.0, 1.0, 1.0, 1.0, 1.0, 1.0, 1.0, 1.0, 1.0, 1.0, 1.0, 1.0, 1.0, 1.0, 1.0, 1.0, 1.0, 1.0, 1.0, 1.0, 1.0, 1.0, 1.0, 1.0, 1.0, 1.0, 1.0, 1.0, 1.0, 1.0, 1.0, 1.0, 1.0, 1.0, 1.0, 1.0, 1.0, 1.0, 1.0, 1.0, 1.0, 1.0, 1.0, 1.0, 1.0, 1.0, 1.0, 1.0, 1.0, 1.0, 1.0, 1.0, 1.0, 1.0, 1.0, 1.0, 1.0, 1.0, 1.0, 1.0, 1.0, 1.0, 1.0, 1.0, 1.0, 1.0, 1.0, 1.0, 1.0, 1.0, 1.0, 1.0, 1.0, 1.0, 1.0, 1.0, 1.0, 1.0, 1.0, 1.0, 1.0, 1.0, 1.0, 1.0, 1.0, 1.0, 1.0, 1.0, 1.0, 1.0, 1.0, 1.0, 1.0, 1.0, 1.0, 1.0, 1.0, 1.0, 1.0, 1.0, 1.0, 1.0, 1.0, 1.0, 1.0, 1.0, 1.0, 1.0, 1.0, 1.0, 1.0, 1.0, 1.0, 1.0, 1.0, 1.0, 1.0, 1.0, 1.0, 1.0, 1.0, 1.0, 1.0, 1.0, 1.0, 1.0, 1.0, 1.0, 1.0, 1.0, 1.0, 1.0, 1.0, 1.0, 1.0, 1.0, 1.0, 1.0, 1.0, 1.0, 1.0, 1.0, 1.0, 1.0, 1.0, 1.0, 1.0, 1.0, 1.0, 1.0, 1.0, 1.0, 1.0, 1.0, 1.0, 1.0, 1.0, 1.0, 1.0, 1.0, 1.0, 1.0, 1.0, 1.0, 1.0, 1.0, 1.0, 1.0, 1.0, 1.0, 1.0, 1.0, 1.0, 1.0, 1.0, 1.0, 1.0, 1.0, 1.0, 1.0, 1.0, 1.0, 1.0, 1.0, 1.0, 1.0, 1.0, 1.0, 1.0, 1.0, 1.0, 1.0, 1.0, 1.0, 1.0, 1.0, 1.0, 1.0, 1.0, 1.0, 1.0, 1.0, 1.0, 1.0, 1.0, 1.0, 1.0, 1.0, 1.0, 1.0, 1.0, 1.0, 1.0, 1.0, 1.0, 1.0, 1.0, 1.0, 1.0, 1.0, 1.0, 1.0, 1.0, 1.0, 1.0, 1.0, 1.0, 1.0, 1.0, 1.0, 1.0, 1.0, 1.0, 1.0, 1.0, 1.0, 1.0, 1.0, 1.0, 1.0, 1.0, 1.0, 1.0, 1.0, 1.0, 1.0, 1.0, 1.0, 1.0, 1.0, 1.0, 1.0, 1.0, 1.0, 1.0, 1.0, 1.0, 1.0, 1.0, 1.0, 1.0, 1.0, 1.0, 1.0, 1.0, 1.0, 1.0, 1.0, 1.0, 1.0, 1.0, 1.0, 1.0, 1.0, 1.0, 1.0, 1.0, 1.0, 1.0, 1.0, 1.0, 1.0, 1.0, 1.0, 1.0, 1.0, 1.0, 1.0, 1.0, 1.0, 1.0, 1.0, 1.0, 1.0, 1.0, 1.0, 1.0, 1.0, 1.0, 1.0, 1.0, 1.0, 1.0, 1.0, 1.0, 1.0, 1.0, 1.0, 1.0, 1.0, 1.0, 1.0, 1.0, 1.0, 1.0, 1.0, 1.0, 1.0, 1.0, 1.0, 1.0, 1.0, 1.0, 1.0, 1.0, 1.0, 1.0, 1.0, 1.0, 1.0, 1.0, 1.0, 1.0, 1.0, 1.0, 1.0, 1.0, 1.0, 1.0, 1.0, 1.0, 1.0, 1.0, 1.0, 1.0, 1.0, 1.0, 1.0, 1.0, 1.0, 1.0, 1.0, 1.0, 1.0, 1.0, 1.0, 1.0, 1.0, 1.0, 1.0, 1.0, 1.0, 1.0, 1.0, 1.0, 1.0, 1.0, 1.0, 1.0, 1.0, 1.0, 1.0, 1.0, 1.0, 1.0, 1.0, 1.0, 1.0, 1.0, 1.0, 1.0, 1.0, 1.0, 1.0, 1.0, 1.0, 1.0, 1.0, 1.0, 1.0, 1.0, 1.0, 1.0, 1.0, 1.0, 1.0, 1.0, 1.0, 1.0, 1.0, 1.0, 1.0, 1.0, 1.0, 1.0, 1.0, 1.0, 1.0, 1.0, 1.0, 1.0, 1.0, 1.0, 1.0, 1.0, 1.0, 1.0, 1.0, 1.0, 1.0, 1.0, 1.0, 1.0, 1.0, 1.0, 1.0, 1.0, 1.0, 1.0, 1.0, 1.0, 1.0, 1.0, 1.0, 1.0, 1.0, 1.0, 1.0, 1.0, 1.0, 1.0, 1.0, 1.0, 1.0, 1.0, 1.0, 1.0, 1.0, 1.0, 1.0, 1.0, 1.0, 1.0, 1.0, 1.0, 1.0, 1.0, 1.0, 1.0, 1.0, 1.0, 1.0, 1.0, 1.0, 1.0, 1.0, 1.0, 1.0, 1.0, 1.0, 1.0, 1.0, 1.0, 1.0, 1.0, 1.0, 1.0, 1.0, 1.0, 1.0, 1.0, 1.0, 1.0, 1.0, 1.0, 1.0, 1.0, 1.0, 1.0, 1.0, 1.0, 1.0, 1.0, 1.0, 1.0, 1.0, 1.0, 1.0, 1.0, 1.0, 1.0, 1.0, 1.0, 1.0, 1.0, 1.0, 1.0, 1.0, 1.0, 1.0, 1.0, 1.0, 1.0, 1.0, 1.0, 1.0, 1.0, 1.0, 1.0, 1.0, 1.0, 1.0, 1.0, 1.0, 1.0, 1.0, 1.0, 1.0, 1.0, 1.0, 1.0, 1.0, 1.0, 1.0, 1.0, 1.0, 1.0, 1.0, 1.0, 1.0, 1.0, 1.0, 1.0, 1.0, 1.0, 1.0, 1.0, 1.0, 1.0, 1.0, 1.0, 1.0, 1.0, 1.0, 1.0, 1.0, 1.0, 1.0, 1.0, 1.0, 1.0, 1.0, 1.0, 1.0, 1.0, 1.0, 1.0, 1.0, 1.0, 1.0, 1.0, 1.0, 1.0, 1.0, 1.0, 1.0, 1.0, 1.0, 1.0, 1.0, 1.0])
me_cafe_table.materials.append(mat_material)
me_cafe_table.use_remesh_preserve_volume = False
me_cafe_table.use_remesh_preserve_attributes = False
me_cafe_table.use_mirror_vertex_groups = False
me_cafe_table.update()

# ---- objects
ob_cafe_table = bpy.data.objects.new('cafe_table', me_cafe_table)
ob_lamp = bpy.data.objects.new('Lamp', light_spot)
ob_camera = bpy.data.objects.new('Camera', cam_camera)

# ---- transforms, parenting, visibility, modifiers, constraints
ob_cafe_table.location = (0.0, 0.0, 0.0)
ob_cafe_table.lock_rotations_4d = False
ob_cafe_table.empty_display_type = 'ARROWS'
ob_cafe_table.color = (0.0, 0.0, 0.0, 1.0)
ob_cafe_table.lineart.crease_threshold = 0.0
ob_lamp.location = (-9.524e-16, -10.0, 7.0)
ob_lamp.rotation_euler = (0.8296, 9.588e-09, -2.436e-09)
ob_lamp.lock_rotations_4d = False
ob_lamp.empty_display_type = 'ARROWS'
ob_lamp.color = (0.0, 0.0, 0.0, 0.0)
ob_lamp.lineart.crease_threshold = 0.0
ob_camera.location = (0.5095, -2.511, 2.309)
ob_camera.rotation_euler = (1.549, -0.1179, 0.161)
ob_camera.lock_rotations_4d = False
ob_camera.empty_display_type = 'ARROWS'
ob_camera.color = (0.0, 0.0, 0.0, 0.0)
ob_camera.display_type = 'WIRE'
ob_camera.lineart.crease_threshold = 0.0

# ---- collection membership
col_collection_1.objects.link(ob_cafe_table)
col_collection_3.objects.link(ob_lamp)
col_collection_3.objects.link(ob_camera)

# ---- scene / render settings (as saved in the file)
scene.camera = ob_camera
scene.frame_start = 1; scene.frame_end = 250; scene.frame_set(1)
scene.render.engine = 'BLENDER_EEVEE_NEXT'
scene.render.image_settings.file_format = 'JPEG'
scene.render.image_settings.color_mode = 'RGB'
scene.render.image_settings.compression = 90
scene.render.resolution_x = 640
scene.render.resolution_y = 480
scene.render.resolution_percentage = 50
scene.render.pixel_aspect_x = 100.0
scene.render.pixel_aspect_y = 100.0
scene.render.fps = 25
scene.render.dither_intensity = 0.0
scene.render.use_compositing = False
scene.render.use_sequencer = False
scene.render.bake_bias = 0.0
scene.render.use_stamp_time = False
scene.render.use_stamp_date = False
scene.render.use_stamp_frame = False
scene.render.use_stamp_camera = False
scene.render.use_stamp_scene = False
scene.render.use_stamp_filename = False
scene.render.use_stamp_render_time = False
scene.render.stamp_font_size = 0
scene.cycles.use_denoising = False
scene.cycles.samples = 10
scene.cycles.sampling_pattern = 'TABULATED_SOBOL'
scene.cycles.light_sampling_threshold = 0.0
scene.cycles.use_adaptive_sampling = False
scene.cycles.use_light_tree = False
scene.cycles.blur_glossy = 0.0
scene.cycles.volume_bounces = 1
scene.cycles.pixel_filter_type = 'GAUSSIAN'
scene.cycles.sample_clamp_indirect = 0.0
scene.view_settings.view_transform = 'Raw'
bpy.context.view_layer.update()
